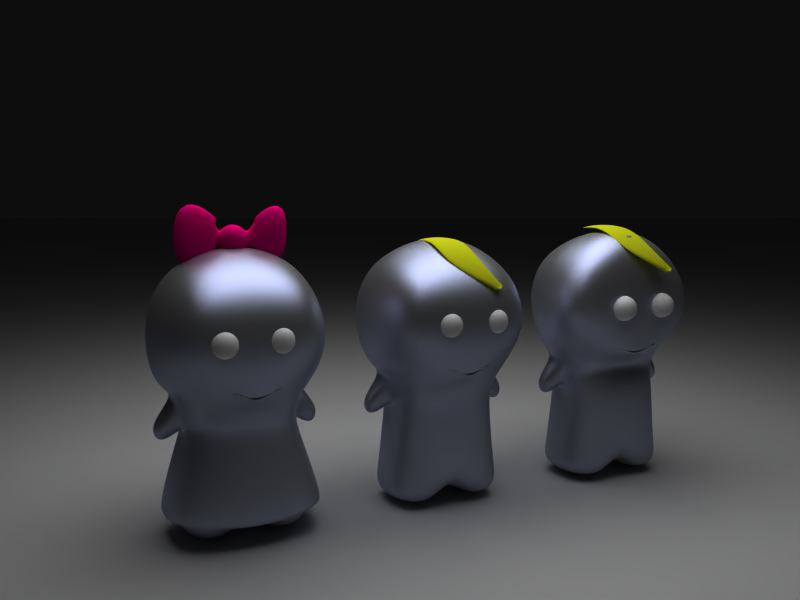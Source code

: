 # Source: kitaman.blend  (saved by Blender 2.63.0; exported with 4.5.12 LTS)
import bpy
from mathutils import Matrix  # noqa: F401  (used for matrix-valued properties, if any)

bpy.ops.wm.read_factory_settings(use_empty=True)
scene = bpy.context.scene
scene.name = 'Scene'

# ---- collections
col_collection_1 = bpy.data.collections.new('Collection 1'); scene.collection.children.link(col_collection_1)

# ---- materials (node trees are filled in below, after node groups)
mat_material = bpy.data.materials.new('Material')
mat_material.alpha_threshold = 0.0
mat_material.roughness = 0.5
mat_material.line_color = (0.0, 0.0, 0.0, 1.0)
mat_violetpink = bpy.data.materials.new('VioletPink')
mat_violetpink.alpha_threshold = 0.0
mat_violetpink.diffuse_color = (1.0, 0.0, 0.4973, 1.0)
mat_violetpink.roughness = 0.5
mat_violetpink.line_color = (0.0, 0.0, 0.0, 1.0)
mat_skin = bpy.data.materials.new('Skin')
mat_skin.alpha_threshold = 0.0
mat_skin.diffuse_color = (1.0, 1.0, 1.0, 1.0)
mat_skin.roughness = 0.5
mat_skin.line_color = (0.0, 0.0, 0.0, 1.0)
mat_ground = bpy.data.materials.new('Ground')
mat_ground.alpha_threshold = 0.0
mat_ground.roughness = 0.5
mat_ground.line_color = (0.0, 0.0, 0.0, 1.0)
mat_yellow = bpy.data.materials.new('Yellow')
mat_yellow.alpha_threshold = 0.0
mat_yellow.diffuse_color = (0.8365, 0.8636, 0.1146, 1.0)
mat_yellow.roughness = 0.5
mat_yellow.line_color = (0.0, 0.0, 0.0, 1.0)
mat_springgreen = bpy.data.materials.new('SpringGreen')
mat_springgreen.alpha_threshold = 0.0
mat_springgreen.diffuse_color = (1.0, 1.0, 1.0, 1.0)
mat_springgreen.roughness = 0.5
mat_springgreen.line_color = (0.0, 0.0, 0.0, 0.6814)

# ---- node groups
ng_auto_smooth = bpy.data.node_groups.new('Auto Smooth', 'GeometryNodeTree')
_s = ng_auto_smooth.interface.new_socket(name='Geometry', in_out='OUTPUT', socket_type='NodeSocketGeometry')
_s = ng_auto_smooth.interface.new_socket(name='Geometry', in_out='INPUT', socket_type='NodeSocketGeometry')
_s = ng_auto_smooth.interface.new_socket(name='Angle', in_out='INPUT', socket_type='NodeSocketFloat')
_s.subtype = 'ANGLE'
_s.min_value = 0.0
_s.max_value = 3.142
ng_auto_smooth.is_modifier = True
_N = ng_auto_smooth.nodes; _L = ng_auto_smooth.links
n0 = _N.new('NodeGroupOutput'); n0.name = 'Group Output'; n0.location = (480, -100)
n1 = _N.new('NodeGroupInput'); n1.name = 'Group Input'; n1.location = (-420, -300)
n2 = _N.new('NodeGroupInput'); n2.name = 'Group Input.001'; n2.location = (-60, -100)
n3 = _N.new('GeometryNodeSetShadeSmooth'); n3.name = 'Set Shade Smooth'; n3.location = (120, -100)
n3.domain = 'EDGE'
n4 = _N.new('GeometryNodeSetShadeSmooth'); n4.name = 'Set Shade Smooth.001'; n4.location = (300, -100)
n5 = _N.new('GeometryNodeInputMeshEdgeAngle'); n5.name = 'Edge Angle'; n5.location = (-420, -220)
n6 = _N.new('GeometryNodeInputEdgeSmooth'); n6.name = 'Is Edge Smooth'; n6.location = (-60, -160)
n7 = _N.new('GeometryNodeInputShadeSmooth'); n7.name = 'Is Face Smooth'; n7.location = (-240, -340)
n8 = _N.new('FunctionNodeBooleanMath'); n8.name = 'Boolean Math'; n8.location = (-60, -220)
n9 = _N.new('FunctionNodeCompare'); n9.name = 'Compare'; n9.location = (-240, -180)
n9.operation = 'LESS_EQUAL'
_L.new(n5.outputs[0], n9.inputs[0])
_L.new(n4.outputs[0], n0.inputs[0])
_L.new(n1.outputs[1], n9.inputs[1])
_L.new(n9.outputs[0], n8.inputs[0])
_L.new(n7.outputs[0], n8.inputs[1])
_L.new(n2.outputs[0], n3.inputs[0])
_L.new(n6.outputs[0], n3.inputs[1])
_L.new(n3.outputs[0], n4.inputs[0])
_L.new(n8.outputs[0], n3.inputs[2])
n0.is_active_output = True

# ---- material node trees
mat_material.use_nodes = True; mat_material.node_tree.nodes.clear()
_N = mat_material.node_tree.nodes; _L = mat_material.node_tree.links
n0 = _N.new('ShaderNodeOutputMaterial'); n0.name = 'Material Output'; n0.location = (300, 300)
n0.width = 120
n1 = _N.new('ShaderNodeEmission'); n1.name = 'Emission'; n1.location = (100, 300)
n1.width = 150
n1.inputs[1].default_value = 2.0
_L.new(n1.outputs[0], n0.inputs[0])
n0.is_active_output = True
mat_skin.use_nodes = True; mat_skin.node_tree.nodes.clear()
_N = mat_skin.node_tree.nodes; _L = mat_skin.node_tree.links
n0 = _N.new('ShaderNodeOutputMaterial'); n0.name = 'Material Output'; n0.location = (300, 300)
n0.width = 120
n1 = _N.new('ShaderNodeMixShader'); n1.name = 'Mix Shader'; n1.location = (100, 300)
n1.width = 150
n2 = _N.new('ShaderNodeBsdfDiffuse'); n2.name = 'Diffuse BSDF'; n2.location = (-100, 300)
n3 = _N.new('ShaderNodeBsdfAnisotropic'); n3.name = 'Glossy BSDF'; n3.location = (-100, 300)
n3.distribution = 'BECKMANN'
n3.inputs[0].default_value = (0.5738, 0.6156, 0.8, 1.0)
n3.inputs[1].default_value = 0.4472
_L.new(n1.outputs[0], n0.inputs[0])
_L.new(n2.outputs[0], n1.inputs[1])
_L.new(n3.outputs[0], n1.inputs[2])
n0.is_active_output = True
mat_ground.use_nodes = True; mat_ground.node_tree.nodes.clear()
_N = mat_ground.node_tree.nodes; _L = mat_ground.node_tree.links
n0 = _N.new('ShaderNodeOutputMaterial'); n0.name = 'Material Output'; n0.location = (300, 300)
n0.width = 120
n1 = _N.new('ShaderNodeBsdfDiffuse'); n1.name = 'Diffuse BSDF'; n1.location = (10, 300)
_L.new(n1.outputs[0], n0.inputs[0])
n0.is_active_output = True

# ---- world
world_world_001 = bpy.data.worlds.new('World.001'); scene.world = world_world_001
world_world_001.use_nodes = True; world_world_001.node_tree.nodes.clear()
_N = world_world_001.node_tree.nodes; _L = world_world_001.node_tree.links
n0 = _N.new('ShaderNodeOutputWorld'); n0.name = 'World Output'; n0.location = (300, 300)
n0.width = 120
n1 = _N.new('ShaderNodeBackground'); n1.name = 'Background'; n1.location = (10, 300)
n1.width = 150
n1.inputs[0].default_value = (0.05, 0.05, 0.05, 1.0)
_L.new(n1.outputs[0], n0.inputs[0])
n0.is_active_output = True
world_world_001.use_sun_shadow = False
world_world_001.sun_shadow_jitter_overblur = 0.0
world_world_001.cycles.sampling_method = 'NONE'
world_world_001.cycles.sample_map_resolution = 256
world_world_001.light_settings.ao_factor = 0.2
world_world_001.light_settings.distance = 1000.0

# ---- cameras
cam_camera = bpy.data.cameras.new('Camera')
cam_camera.clip_end = 100.0
cam_camera.lens = 35.0
cam_camera.sensor_width = 32.0
cam_camera.sensor_height = 18.0
cam_camera.dof.focus_distance = 0.0

# ---- meshes
me_plane_003 = bpy.data.meshes.new('Plane.003')
me_plane_003.from_pydata([(1.0, -1.0, 0.0), (-1.0, -1.0, 0.0), (1.0, 1.0, 0.0), (-1.0, 1.0, 0.0)], [], [(2, 3, 1, 0)])
me_plane_003.materials.append(mat_material)
me_plane_003.use_remesh_preserve_volume = False
me_plane_003.use_remesh_preserve_attributes = False
me_plane_003.use_mirror_vertex_groups = False
me_plane_003.update()
me_cube_002 = bpy.data.meshes.new('Cube.002')
me_cube_002.from_pydata([(1.0, 0.2534, -0.3089), (1.0, -1.0, -0.3089), (-1.0, -1.0, -0.3089), (-1.0, 0.2534, -0.3089), (1.0, 0.2534, -0.07821), (1.0, -1.0, -0.07821), (-1.0, -1.0, -0.07821), (-1.0, 0.2534, -0.07821), (-3.039, 0.2534, 0.4374), (-3.039, -1.0, 0.4374), (-3.039, 0.2534, 0.2067), (-3.039, -1.0, 0.2067), (3.715, -1.0, 0.4576), (3.715, 0.2534, 0.4576), (3.715, -1.0, 0.2269), (3.715, 0.2534, 0.2269)], [], [(0, 1, 2, 3), (4, 7, 6, 5), (1, 5, 6, 2), (4, 0, 3, 7), (7, 3, 10, 8), (2, 6, 9, 11), (6, 7, 8, 9), (3, 2, 11, 10), (11, 9, 8, 10), (0, 4, 13, 15), (5, 1, 14, 12), (4, 5, 12, 13), (1, 0, 15, 14), (15, 13, 12, 14)])
me_cube_002.use_remesh_preserve_volume = False
me_cube_002.use_remesh_preserve_attributes = False
me_cube_002.use_mirror_vertex_groups = False
me_cube_002.update()
me_sphere_006 = bpy.data.meshes.new('Sphere.006')
me_sphere_006.from_pydata([(0.0, 0.0, -1.0), (0.7236, -0.5257, -0.4472), (-0.2764, -0.8506, -0.4472), (-0.8944, 0.0, -0.4472), (-0.2764, 0.8506, -0.4472), (0.7236, 0.5257, -0.4472), (0.2764, -0.8506, 0.4472), (-0.7236, -0.5257, 0.4472), (-0.7236, 0.5257, 0.4472), (0.2764, 0.8506, 0.4472), (0.8944, 0.0, 0.4472), (0.0, 0.0, 1.0), (0.4253, -0.309, -0.8507), (-0.1625, -0.5, -0.8507), (0.2629, -0.809, -0.5257), (0.4253, 0.309, -0.8507), (0.8506, 0.0, -0.5257), (-0.5257, 0.0, -0.8507), (-0.6882, -0.5, -0.5257), (-0.1625, 0.5, -0.8507), (-0.6882, 0.5, -0.5257), (0.2629, 0.809, -0.5257), (0.9511, 0.309, 0.0), (0.9511, -0.309, 0.0), (0.5878, -0.809, 0.0), (0.0, -1.0, 0.0), (-0.5878, -0.809, 0.0), (-0.9511, -0.309, 0.0), (-0.9511, 0.309, 0.0), (-0.5878, 0.809, 0.0), (0.0, 1.0, 0.0), (0.5878, 0.809, 0.0), (0.6882, -0.5, 0.5257), (-0.2629, -0.809, 0.5257), (-0.8506, 0.0, 0.5257), (-0.2629, 0.809, 0.5257), (0.6882, 0.5, 0.5257), (0.5257, 0.0, 0.8507), (0.1625, -0.5, 0.8507), (-0.4253, -0.309, 0.8507), (-0.4253, 0.309, 0.8507), (0.1625, 0.5, 0.8507), (1.665, -0.6387, 0.37), (1.665, 0.6387, 0.37), (1.359, 1.035e-08, -1.232), (1.493, 1.035e-08, 1.733), (1.302, 1.573e-08, 1.745), (1.179, 1.573e-08, -0.9786), (1.46, 0.5867, 0.4931), (1.46, -0.5867, 0.4931), (3.745, -1.656, 0.4059), (3.745, 1.656, 0.4059), (2.951, 1.895e-08, -3.748), (3.297, 1.895e-08, 3.939), (-0.9904, 2.93e-09, 1.916), (-1.469, 0.5496, 0.244), (-1.469, -0.5496, 0.244), (-1.199, 7.851e-09, -1.179), (-0.8461, 5.644e-09, -1.301), (-1.116, -0.5496, 0.1218), (-1.116, 0.5496, 0.1218), (-0.6375, -2.998e-09, 1.794), (-2.784, 7.294e-09, 4.67), (-4.038, 1.44, 0.2874), (-4.038, -1.44, 0.2874), (-3.331, 2.994e-08, -3.44)], [], [(14, 12, 1), (12, 14, 13), (2, 13, 14), (13, 0, 12), (16, 1, 12), (12, 15, 16), (5, 16, 15), (12, 0, 15), (18, 13, 2), (13, 18, 17), (3, 17, 18), (17, 0, 13), (20, 17, 3), (17, 20, 19), (4, 19, 20), (19, 0, 17), (21, 19, 4), (19, 21, 15), (5, 15, 21), (15, 0, 19), (23, 1, 16), (22, 16, 5), (25, 2, 14), (14, 24, 25), (6, 25, 24), (24, 14, 1), (27, 3, 18), (18, 26, 27), (7, 27, 26), (26, 18, 2), (29, 4, 20), (20, 28, 29), (8, 29, 28), (28, 20, 3), (31, 5, 21), (21, 30, 31), (9, 31, 30), (30, 21, 4), (32, 23, 10), (23, 32, 24), (6, 24, 32), (24, 1, 23), (33, 25, 6), (25, 33, 26), (7, 26, 33), (26, 2, 25), (34, 27, 7), (8, 28, 34), (35, 29, 8), (29, 35, 30), (9, 30, 35), (30, 4, 29), (36, 31, 9), (31, 36, 22), (10, 22, 36), (22, 5, 31), (38, 6, 32), (32, 37, 38), (11, 38, 37), (37, 32, 10), (39, 7, 33), (33, 38, 39), (11, 39, 38), (38, 33, 6), (40, 8, 34), (34, 39, 40), (11, 40, 39), (39, 34, 7), (41, 9, 35), (35, 40, 41), (11, 41, 40), (40, 35, 8), (37, 10, 36), (36, 41, 37), (11, 37, 41), (41, 36, 9), (16, 22, 43, 44), (23, 16, 44, 42), (10, 23, 42, 45), (22, 10, 45, 43), (43, 45, 46, 48), (45, 42, 49, 46), (42, 44, 47, 49), (44, 43, 48, 47), (47, 48, 51, 52), (49, 47, 52, 50), (46, 49, 50, 53), (48, 46, 53, 51), (52, 51, 50), (53, 50, 51), (34, 28, 55, 54), (27, 34, 54, 56), (28, 3, 57, 55), (3, 27, 56, 57), (57, 56, 59, 58), (55, 57, 58, 60), (56, 54, 61, 59), (54, 55, 60, 61), (61, 60, 63, 62), (59, 61, 62, 64), (60, 58, 65, 63), (58, 59, 64, 65), (64, 62, 63), (63, 65, 64)])
me_sphere_006.polygons.foreach_set('use_smooth', [True] * 104)
me_sphere_006.materials.append(mat_violetpink)
me_sphere_006.use_remesh_preserve_volume = False
me_sphere_006.use_remesh_preserve_attributes = False
me_sphere_006.use_mirror_vertex_groups = False
me_sphere_006.update()
me_cube_001 = bpy.data.meshes.new('Cube.001')
me_cube_001.from_pydata([(1.0, 0.2534, -0.3089), (1.0, -1.0, -0.3089), (-1.0, -1.0, -0.3089), (-1.0, 0.2534, -0.3089), (1.0, 0.2534, -0.07821), (1.0, -1.0, -0.07821), (-1.0, -1.0, -0.07821), (-1.0, 0.2534, -0.07821), (-3.039, 0.2534, 0.4374), (-3.039, -1.0, 0.4374), (-3.039, 0.2534, 0.2067), (-3.039, -1.0, 0.2067), (3.715, -1.0, 0.4576), (3.715, 0.2534, 0.4576), (3.715, -1.0, 0.2269), (3.715, 0.2534, 0.2269)], [], [(0, 1, 2, 3), (4, 7, 6, 5), (1, 5, 6, 2), (4, 0, 3, 7), (7, 3, 10, 8), (2, 6, 9, 11), (6, 7, 8, 9), (3, 2, 11, 10), (11, 9, 8, 10), (0, 4, 13, 15), (5, 1, 14, 12), (4, 5, 12, 13), (1, 0, 15, 14), (15, 13, 12, 14)])
me_cube_001.use_remesh_preserve_volume = False
me_cube_001.use_remesh_preserve_attributes = False
me_cube_001.use_mirror_vertex_groups = False
me_cube_001.update()
me_cube = bpy.data.meshes.new('Cube')
me_cube.from_pydata([(1.0, 0.2534, -0.3089), (1.0, -1.0, -0.3089), (-1.0, -1.0, -0.3089), (-1.0, 0.2534, -0.3089), (1.0, 0.2534, -0.07821), (1.0, -1.0, -0.07821), (-1.0, -1.0, -0.07821), (-1.0, 0.2534, -0.07821), (-3.039, 0.2534, 0.4374), (-3.039, -1.0, 0.4374), (-3.039, 0.2534, 0.2067), (-3.039, -1.0, 0.2067), (3.715, -1.0, 0.4576), (3.715, 0.2534, 0.4576), (3.715, -1.0, 0.2269), (3.715, 0.2534, 0.2269)], [], [(0, 1, 2, 3), (4, 7, 6, 5), (1, 5, 6, 2), (4, 0, 3, 7), (7, 3, 10, 8), (2, 6, 9, 11), (6, 7, 8, 9), (3, 2, 11, 10), (11, 9, 8, 10), (0, 4, 13, 15), (5, 1, 14, 12), (4, 5, 12, 13), (1, 0, 15, 14), (15, 13, 12, 14)])
me_cube.use_remesh_preserve_volume = False
me_cube.use_remesh_preserve_attributes = False
me_cube.use_mirror_vertex_groups = False
me_cube.update()
me_body_006 = bpy.data.meshes.new('Body.006')
me_body_006.from_pydata([(1.472, 3.208, -1.361), (-1.472, 3.208, -1.361), (1.319, 1.1, -0.6262), (-1.319, 1.1, -0.6262), (1.472, 3.208, 1.265), (-1.472, 3.208, 1.265), (1.319, 1.1, 1.265), (-1.319, 1.1, 1.265), (1.826, 0.7587, 0.127), (-1.826, 0.7587, 0.127), (1.72, 3.455, 0.127), (-1.72, 3.455, 0.127), (0.0, 0.5108, -0.6913), (0.0, 3.592, -1.013), (0.0, 0.5715, 1.341), (0.0, 4.325, 1.24), (0.0, 4.155, 0.09677), (0.0, -0.1964, 1.182), (0.0, -0.187, -1.23), (1.29, -0.2886, 0.1294), (-1.29, -0.2886, 0.1294), (1.152, -0.1505, 0.9765), (-1.152, -0.1505, 0.9765), (1.152, -0.1505, -0.7009), (-1.152, -0.1505, -0.7009), (1.328, -1.853, -0.7019), (-1.328, -1.853, -0.7019), (1.328, -1.853, 0.9756), (-1.328, -1.853, 0.9756), (1.466, -1.991, 0.1284), (-1.466, -1.991, 0.1284), (0.0, -2.103, -1.455), (0.0, -2.058, 1.181), (0.0, -2.23, 0.1271), (0.5964, -2.855, 0.1258), (-0.5964, -2.855, 0.1258), (0.5964, -2.684, 1.18), (-0.5964, -2.684, 1.18), (0.5964, -2.684, -0.9072), (-0.5964, -2.684, -0.9072), (1.573, -2.617, 0.1272), (-1.573, -2.617, 0.1272), (1.435, -2.479, 0.9743), (-1.435, -2.479, 0.9743), (1.435, -2.479, -0.7032), (-1.435, -2.479, -0.7032), (1.821, 1.796, -1.494), (-1.821, 1.796, -1.494), (2.314, 1.796, 1.606), (-2.314, 1.796, 1.606), (2.092, 1.79, 0.1231), (-2.092, 1.79, 0.1231), (0.0, 1.753, -1.365), (0.0, 1.792, 1.705), (6.096e-10, 0.5269, 0.8895), (1.127, 0.5246, 0.9688), (-1.127, 0.5246, 0.9688), (0.0, 0.4085, -0.9418), (1.127, 0.4756, -1.16), (-1.127, 0.4756, -1.16), (1.377, 0.621, 0.1338), (-1.377, 0.621, 0.1338), (-6.964e-17, 0.1163, 1.0), (1.148, 0.293, 0.8336), (-1.148, 0.293, 0.8336), (0.0, -0.1512, -1.191), (1.148, -0.066, -0.7629), (-1.148, -0.066, -0.7629), (1.297, -0.2145, 0.13), (-1.297, -0.2145, 0.13), (1.826, 0.7587, -0.4), (-1.826, 0.7587, -0.4), (1.72, 3.455, -0.4), (-1.72, 3.455, -0.4), (0.0, 4.03, -0.4164), (1.29, -0.2886, -0.3976), (-1.29, -0.2886, -0.3976), (1.466, -1.991, -0.3986), (-1.466, -1.991, -0.3986), (0.0, -2.23, -0.3999), (0.5964, -2.855, -0.4012), (-0.5964, -2.855, -0.4012), (1.573, -2.617, -0.3998), (-1.573, -2.617, -0.3998), (2.092, 1.79, -0.4039), (-2.092, 1.79, -0.4039), (1.377, 0.621, -0.3932), (-1.377, 0.621, -0.3932), (1.297, -0.2145, -0.397), (-1.297, -0.2145, -0.397), (2.069, -0.1071, -0.4071), (-2.069, -0.1071, -0.4071), (1.812, -0.6103, -0.4109), (-1.812, -0.6103, -0.4109), (1.812, -0.6103, 0.1161), (-1.812, -0.6103, 0.1161), (2.069, -0.1071, 0.1199), (-2.069, -0.1071, 0.1199)], [], [(10, 16, 15, 4), (15, 16, 11, 5), (19, 21, 27, 29), (28, 22, 20, 30), (18, 23, 25, 31), (26, 24, 18, 31), (21, 17, 32, 27), (32, 17, 22, 28), (32, 33, 34, 36), (35, 33, 32, 37), (27, 32, 36, 42), (37, 32, 28, 43), (31, 25, 44, 38), (45, 26, 31, 39), (29, 27, 42, 40), (43, 28, 30, 41), (42, 36, 34, 40), (35, 37, 43, 41), (4, 48, 50, 10), (51, 49, 5, 11), (48, 6, 8, 50), (9, 7, 49, 51), (0, 46, 52, 13), (52, 47, 1, 13), (46, 2, 12, 52), (12, 3, 47, 52), (15, 53, 48, 4), (49, 53, 15, 5), (53, 14, 6, 48), (7, 14, 53, 49), (14, 54, 55, 6), (56, 54, 14, 7), (2, 58, 57, 12), (57, 59, 3, 12), (6, 55, 60, 8), (61, 56, 7, 9), (54, 62, 63, 55), (64, 62, 54, 56), (62, 17, 21, 63), (22, 17, 62, 64), (58, 66, 65, 57), (65, 67, 59, 57), (66, 23, 18, 65), (18, 24, 67, 65), (55, 63, 68, 60), (69, 64, 56, 61), (63, 21, 19, 68), (20, 22, 64, 69), (72, 0, 13, 74), (13, 1, 73, 74), (74, 16, 10, 72), (11, 16, 74, 73), (23, 75, 77, 25), (78, 76, 24, 26), (75, 19, 29, 77), (30, 20, 76, 78), (33, 79, 80, 34), (81, 79, 33, 35), (79, 31, 38, 80), (39, 31, 79, 81), (25, 77, 82, 44), (83, 78, 26, 45), (77, 29, 40, 82), (41, 30, 78, 83), (34, 80, 82, 40), (83, 81, 35, 41), (80, 38, 44, 82), (45, 39, 81, 83), (50, 84, 72, 10), (73, 85, 51, 11), (0, 72, 84, 46), (85, 73, 1, 47), (8, 70, 84, 50), (85, 71, 9, 51), (70, 2, 46, 84), (47, 3, 71, 85), (60, 86, 70, 8), (71, 87, 61, 9), (86, 58, 2, 70), (3, 59, 87, 71), (88, 66, 58, 86), (59, 67, 89, 87), (19, 75, 88, 68), (89, 76, 20, 69), (75, 23, 66, 88), (67, 24, 76, 89), (88, 86, 90, 92), (91, 87, 89, 93), (68, 88, 92, 94), (93, 89, 69, 95), (86, 60, 96, 90), (97, 61, 87, 91), (60, 68, 94, 96), (95, 69, 61, 97), (94, 92, 90, 96), (91, 93, 95, 97)])
me_body_006.polygons.foreach_set('use_smooth', [True] * 96)
_uv = me_body_006.uv_layers.new(name='UVTex')
_uv.uv.foreach_set('vector', [0.7911, 0.9122, 0.5618, 1.063, 0.5342, 0.8532, 0.6681, 0.7773, 0.5342, 0.8532, 0.5618, 1.063, 0.2692, 0.9591, 0.39, 0.8057, 0.917, 0.2566, 0.7517, 0.2419, 0.8393, -0.1244, 1.006, -0.08906, 0.1844, -0.07143, 0.2797, 0.2857, 0.119, 0.3121, 0.04065, -0.03576, 1.332, 0.4759, 1.07, 0.4036, 1.124, 0.01016, 1.345, 0.05355, 1.56, 0.05151, 1.597, 0.4508, 1.332, 0.4759, 1.345, 0.05355, 0.7517, 0.2419, 0.5115, 0.1765, 0.4621, -0.2806, 0.8393, -0.1244, 0.4621, -0.2806, 0.5115, 0.1765, 0.2797, 0.2857, 0.1844, -0.07143, 0.4621, -0.2806, 1.394, -0.2878, 1.182, -0.2622, 0.7388, -0.3054, -0.08075, -0.2256, -0.2381, -0.2878, 0.4621, -0.2806, 0.2338, -0.2591, 0.8393, -0.1244, 0.4621, -0.2806, 0.7388, -0.3054, 0.877, -0.1744, 0.2338, -0.2591, 0.4621, -0.2806, 0.1844, -0.07143, 0.1505, -0.1196, 1.345, 0.05355, 1.124, 0.01016, 1.135, -0.04519, 1.26, -0.08519, 1.554, -0.004966, 1.56, 0.05151, 1.345, 0.05355, 1.443, -0.06602, 1.006, -0.08906, 0.8393, -0.1244, 0.877, -0.1744, 1.03, -0.1301, 0.1505, -0.1196, 0.1844, -0.07143, 0.04065, -0.03576, 0.0217, -0.0783, 0.877, -0.1744, 0.7388, -0.3054, 1.182, -0.2622, 1.03, -0.1301, -0.08075, -0.2256, 0.2338, -0.2591, 0.1505, -0.1196, 0.0217, -0.0783, 0.6681, 0.7773, 0.6824, 0.5706, 0.8545, 0.7229, 0.7911, 0.9122, 0.1878, 0.7762, 0.362, 0.6028, 0.39, 0.8057, 0.2692, 0.9591, 0.6824, 0.5706, 0.6794, 0.5243, 0.88, 0.5663, 0.8545, 0.7229, 0.1581, 0.621, 0.3628, 0.5561, 0.362, 0.6028, 0.1878, 0.7762, 0.9899, 0.9807, 1.078, 0.7943, 1.308, 0.964, 0.8924, 1.196, 1.308, 0.964, 1.573, 0.8397, 1.661, 1.034, 0.8924, 1.196, 1.078, 0.7943, 1.088, 0.7565, 1.324, 0.7325, 1.308, 0.964, 1.324, 0.7325, 1.566, 0.8007, 1.573, 0.8397, 1.308, 0.964, 0.5342, 0.8532, 0.5239, 0.6112, 0.6824, 0.5706, 0.6681, 0.7773, 0.362, 0.6028, 0.5239, 0.6112, 0.5342, 0.8532, 0.39, 0.8057, 0.5239, 0.6112, 0.5187, 0.4281, 0.6794, 0.5243, 0.6824, 0.5706, 0.3628, 0.5561, 0.5187, 0.4281, 0.5239, 0.6112, 0.362, 0.6028, 0.5187, 0.4281, 0.5189, 0.4354, 0.6832, 0.4059, 0.6794, 0.5243, 0.3537, 0.4388, 0.5189, 0.4354, 0.5187, 0.4281, 0.3628, 0.5561, 1.088, 0.7565, 1.108, 0.6365, 1.322, 0.7663, 1.324, 0.7325, 1.322, 0.7663, 1.551, 0.6784, 1.566, 0.8007, 1.324, 0.7325, 0.6794, 0.5243, 0.6832, 0.4059, 0.8712, 0.577, 0.88, 0.5663, 0.1674, 0.6312, 0.3537, 0.4388, 0.3628, 0.5561, 0.1581, 0.621, 0.5189, 0.4354, 0.5109, 0.159, 0.7401, 0.2678, 0.6832, 0.4059, 0.292, 0.31, 0.5109, 0.159, 0.5189, 0.4354, 0.3537, 0.4388, 0.5109, 0.159, 0.5115, 0.1765, 0.7517, 0.2419, 0.7401, 0.2678, 0.2797, 0.2857, 0.5115, 0.1765, 0.5109, 0.159, 0.292, 0.31, 1.108, 0.6365, 1.076, 0.4408, 1.332, 0.4887, 1.322, 0.7663, 1.332, 0.4887, 1.59, 0.4873, 1.551, 0.6784, 1.322, 0.7663, 1.076, 0.4408, 1.07, 0.4036, 1.332, 0.4759, 1.332, 0.4887, 1.332, 0.4759, 1.597, 0.4508, 1.59, 0.4873, 1.332, 0.4887, 0.6832, 0.4059, 0.7401, 0.2678, 0.9128, 0.2845, 0.8712, 0.577, 0.1232, 0.34, 0.292, 0.31, 0.3537, 0.4388, 0.1674, 0.6312, 0.7401, 0.2678, 0.7517, 0.2419, 0.917, 0.2566, 0.9128, 0.2845, 0.119, 0.3121, 0.2797, 0.2857, 0.292, 0.31, 0.1232, 0.34, 0.8495, 0.9447, 0.9899, 0.9807, 0.8924, 1.196, 0.5928, 1.127, 0.8924, 1.196, 1.661, 1.034, 0.2036, 0.9974, 0.5928, 1.127, 0.5928, 1.127, 0.5618, 1.063, 0.7911, 0.9122, 0.8495, 0.9447, 0.2692, 0.9591, 0.5618, 1.063, 0.5928, 1.127, 0.2036, 0.9974, 1.07, 0.4036, 1.016, 0.319, 1.082, -0.03225, 1.124, 0.01016, -0.03019, 0.01454, 0.02132, 0.3713, -0.03452, 0.4508, -0.07172, 0.05151, 1.016, 0.319, 0.917, 0.2566, 1.006, -0.08906, 1.082, -0.03225, 0.04065, -0.03576, 0.119, 0.3121, 0.02132, 0.3713, -0.03019, 0.01454, 1.394, -0.2878, 1.362, -0.1678, 1.238, -0.1774, 1.182, -0.2622, 1.479, -0.1524, 1.362, -0.1678, 1.394, -0.2878, 1.551, -0.2256, 1.362, -0.1678, 1.345, 0.05355, 1.26, -0.08519, 1.238, -0.1774, 1.443, -0.06602, 1.345, 0.05355, 1.362, -0.1678, 1.479, -0.1524, 1.124, 0.01016, 1.082, -0.03225, 1.097, -0.07917, 1.135, -0.04519, -0.04022, -0.03383, -0.03019, 0.01454, -0.07172, 0.05151, -0.07726, -0.004966, 1.082, -0.03225, 1.006, -0.08906, 1.03, -0.1301, 1.097, -0.07917, 0.0217, -0.0783, 0.04065, -0.03576, -0.03019, 0.01454, -0.04022, -0.03383, 1.182, -0.2622, 1.238, -0.1774, 1.097, -0.07917, 1.03, -0.1301, -0.04022, -0.03383, -0.1528, -0.1524, -0.08075, -0.2256, 0.0217, -0.0783, 1.238, -0.1774, 1.26, -0.08519, 1.135, -0.04519, 1.097, -0.07917, -0.07726, -0.004966, -0.189, -0.06602, -0.1528, -0.1524, -0.04022, -0.03383, 0.8545, 0.7229, 0.913, 0.7533, 0.8495, 0.9447, 0.7911, 0.9122, 0.2036, 0.9974, 0.1245, 0.8088, 0.1878, 0.7762, 0.2692, 0.9591, 0.9899, 0.9807, 0.8495, 0.9447, 0.913, 0.7533, 1.078, 0.7943, 0.1245, 0.8088, 0.2036, 0.9974, 0.02904, 1.034, -0.05833, 0.8397, 0.88, 0.5663, 0.95, 0.6034, 0.913, 0.7533, 0.8545, 0.7229, 0.1245, 0.8088, 0.08499, 0.6587, 0.1581, 0.621, 0.1878, 0.7762, 0.95, 0.6034, 1.088, 0.7565, 1.078, 0.7943, 0.913, 0.7533, -0.05833, 0.8397, -0.0661, 0.8007, 0.08499, 0.6587, 0.1245, 0.8088, 0.8712, 0.577, 0.9634, 0.6241, 0.95, 0.6034, 0.88, 0.5663, 0.08499, 0.6587, 0.07072, 0.6791, 0.1674, 0.6312, 0.1581, 0.621, 0.9634, 0.6241, 1.108, 0.6365, 1.088, 0.7565, 0.95, 0.6034, -0.0661, 0.8007, -0.081, 0.6784, 0.07072, 0.6791, 0.08499, 0.6587, 1.012, 0.3455, 1.076, 0.4408, 1.108, 0.6365, 0.9634, 0.6241, -0.081, 0.6784, -0.04121, 0.4873, 0.0253, 0.3981, 0.07072, 0.6791, 0.917, 0.2566, 1.016, 0.319, 1.012, 0.3455, 0.9128, 0.2845, 0.0253, 0.3981, 0.02132, 0.3713, 0.119, 0.3121, 0.1232, 0.34, 1.016, 0.319, 1.07, 0.4036, 1.076, 0.4408, 1.012, 0.3455, -0.04121, 0.4873, -0.03452, 0.4508, 0.02132, 0.3713, 0.0253, 0.3981, 1.012, 0.3455, 0.9634, 0.6241, 0.9782, 0.3833, 1.006, 0.2549, 0.05802, 0.4378, 0.07072, 0.6791, 0.0253, 0.3981, 0.0327, 0.3079, 0.9128, 0.2845, 1.012, 0.3455, 1.006, 0.2549, 0.9345, 0.2094, 0.0327, 0.3079, 0.0253, 0.3981, 0.1232, 0.34, 0.102, 0.265, 0.9634, 0.6241, 0.8712, 0.577, 0.9153, 0.3461, 0.9782, 0.3833, 0.1209, 0.4016, 0.1674, 0.6312, 0.07072, 0.6791, 0.05802, 0.4378, 0.8712, 0.577, 0.9128, 0.2845, 0.9345, 0.2094, 0.9153, 0.3461, 0.102, 0.265, 0.1232, 0.34, 0.1674, 0.6312, 0.1209, 0.4016, 0.9345, 0.2094, 1.006, 0.2549, 0.9782, 0.3833, 0.9153, 0.3461, 0.05802, 0.4378, 0.0327, 0.3079, 0.102, 0.265, 0.1209, 0.4016])
me_body_006.materials.append(mat_skin)
me_body_006.use_remesh_preserve_volume = False
me_body_006.use_remesh_preserve_attributes = False
me_body_006.use_mirror_vertex_groups = False
me_body_006.update()
me_body_001 = bpy.data.meshes.new('Body.001')
me_body_001.from_pydata([(1.224, 1.32, -1.372), (-1.72, 1.32, -1.372), (1.071, -0.7873, -1.372), (-1.567, -0.7873, -1.372), (1.224, 1.32, 1.634), (-1.72, 1.32, 1.634), (1.071, -0.7873, 1.634), (-1.567, -0.7873, 1.634), (1.578, -1.129, 0.1161), (-2.074, -1.129, 0.1161), (1.472, 1.567, 0.1161), (-1.968, 1.567, 0.1161), (-0.2479, -1.377, -1.437), (-0.2479, 1.704, -1.024), (-0.2479, -1.316, 1.711), (-0.2479, 1.644, 1.61), (-0.2479, 2.267, 0.08594), (-0.2479, -2.084, 1.171), (-0.2479, -2.075, -1.241), (1.042, -2.176, 0.1186), (-1.538, -2.176, 0.1186), (0.9038, -2.038, 0.9657), (-1.4, -2.038, 0.9657), (0.9038, -2.038, -0.7118), (-1.4, -2.038, -0.7118), (1.08, -3.741, -0.7127), (-1.576, -3.741, -0.7127), (1.08, -3.741, 0.9647), (-1.576, -3.741, 0.9647), (1.218, -3.879, 0.1176), (-1.714, -3.879, 0.1176), (-0.2479, -3.99, -1.466), (-0.2479, -3.946, 1.17), (-0.2479, -4.117, 0.1162), (0.3485, -4.743, 0.115), (-0.8443, -4.743, 0.115), (0.3485, -4.571, 1.169), (-0.8443, -4.571, 1.169), (0.3485, -4.571, -0.918), (-0.8443, -4.571, -0.918), (1.325, -4.505, 0.1163), (-1.821, -4.505, 0.1163), (1.187, -4.367, 0.9634), (-1.683, -4.367, 0.9634), (1.187, -4.367, -0.714), (-1.683, -4.367, -0.714), (1.573, -0.09217, -1.872), (-2.069, -0.09217, -1.872), (1.573, -0.09217, 2.137), (-2.069, -0.09217, 2.137), (1.844, -0.09772, 0.1123), (-2.34, -0.09772, 0.1123), (-0.2479, -0.1347, -1.743), (-0.2479, -0.09556, 2.235), (-0.2479, -1.41, 1.364), (0.8789, -1.412, 1.443), (-1.375, -1.412, 1.443), (-0.2479, -1.479, -0.9526), (0.8789, -1.412, -1.171), (-1.375, -1.412, -1.171), (1.129, -1.267, 0.1229), (-1.625, -1.267, 0.1229), (-0.2479, -1.757, 1.297), (0.9004, -1.58, 1.13), (-1.396, -1.58, 1.13), (-0.2479, -2.039, -1.202), (0.9004, -1.954, -0.7738), (-1.396, -1.954, -0.7738), (1.049, -2.102, 0.1192), (-1.545, -2.102, 0.1192), (1.578, -1.129, -0.4109), (-2.074, -1.129, -0.4109), (1.472, 1.567, -0.4109), (-1.968, 1.567, -0.4109), (-0.2479, 2.142, -0.4272), (1.042, -2.176, -0.4084), (-1.538, -2.176, -0.4084), (1.218, -3.879, -0.4094), (-1.714, -3.879, -0.4094), (-0.2479, -4.117, -0.4108), (0.3485, -4.743, -0.412), (-0.8443, -4.743, -0.412), (1.325, -4.505, -0.4107), (-1.821, -4.505, -0.4107), (1.844, -0.09772, -0.4147), (-2.34, -0.09772, -0.4147), (1.129, -1.267, -0.4041), (-1.625, -1.267, -0.4041), (1.049, -2.102, -0.4078), (-1.545, -2.102, -0.4078), (1.821, -1.995, -0.4179), (-2.317, -1.995, -0.4179), (1.564, -2.498, -0.4217), (-2.06, -2.498, -0.4217), (1.564, -2.498, 0.1053), (-2.06, -2.498, 0.1053), (1.821, -1.995, 0.1091), (-2.317, -1.995, 0.1091), (1.79, -4.423, 0.2207), (-2.257, -4.423, 0.2207), (1.6, -4.232, -0.9256), (-2.066, -4.232, -0.9256), (1.6, -4.232, 1.39), (-2.066, -4.232, 1.39), (-0.2479, -4.088, -2.406), (-0.2331, -4.515, 1.674), (1.79, -4.423, -0.5068), (-2.257, -4.423, -0.5068), (1.218, -3.879, 0.1176), (-1.714, -3.879, 0.1176), (1.08, -3.741, -0.7127), (-1.576, -3.741, -0.7127), (1.08, -3.741, 0.9647), (-1.576, -3.741, 0.9647), (-0.2479, -3.99, -1.466), (-0.2479, -3.946, 1.17), (1.218, -3.879, -0.4094), (-1.714, -3.879, -0.4094)], [], [(10, 16, 15, 4), (15, 16, 11, 5), (32, 33, 34, 36), (35, 33, 32, 37), (27, 32, 36, 42), (37, 32, 28, 43), (31, 25, 44, 38), (45, 26, 31, 39), (29, 27, 42, 40), (43, 28, 30, 41), (42, 36, 34, 40), (35, 37, 43, 41), (4, 48, 50, 10), (51, 49, 5, 11), (48, 6, 8, 50), (9, 7, 49, 51), (0, 46, 52, 13), (52, 47, 1, 13), (46, 2, 12, 52), (12, 3, 47, 52), (15, 53, 48, 4), (49, 53, 15, 5), (53, 14, 6, 48), (7, 14, 53, 49), (14, 54, 55, 6), (56, 54, 14, 7), (2, 58, 57, 12), (57, 59, 3, 12), (6, 55, 60, 8), (61, 56, 7, 9), (54, 62, 63, 55), (64, 62, 54, 56), (62, 17, 21, 63), (22, 17, 62, 64), (58, 66, 65, 57), (65, 67, 59, 57), (66, 23, 18, 65), (18, 24, 67, 65), (55, 63, 68, 60), (69, 64, 56, 61), (63, 21, 19, 68), (20, 22, 64, 69), (72, 0, 13, 74), (13, 1, 73, 74), (74, 16, 10, 72), (11, 16, 74, 73), (33, 79, 80, 34), (81, 79, 33, 35), (79, 31, 38, 80), (39, 31, 79, 81), (25, 77, 82, 44), (83, 78, 26, 45), (77, 29, 40, 82), (41, 30, 78, 83), (34, 80, 82, 40), (83, 81, 35, 41), (80, 38, 44, 82), (45, 39, 81, 83), (50, 84, 72, 10), (73, 85, 51, 11), (0, 72, 84, 46), (85, 73, 1, 47), (8, 70, 84, 50), (85, 71, 9, 51), (70, 2, 46, 84), (47, 3, 71, 85), (60, 86, 70, 8), (71, 87, 61, 9), (86, 58, 2, 70), (3, 59, 87, 71), (88, 66, 58, 86), (59, 67, 89, 87), (19, 75, 88, 68), (89, 76, 20, 69), (75, 23, 66, 88), (67, 24, 76, 89), (88, 86, 90, 92), (91, 87, 89, 93), (68, 88, 92, 94), (93, 89, 69, 95), (86, 60, 96, 90), (97, 61, 87, 91), (60, 68, 94, 96), (95, 69, 61, 97), (94, 92, 90, 96), (91, 93, 95, 97), (21, 102, 98, 19), (103, 22, 20, 99), (23, 100, 104, 18), (101, 24, 18, 104), (17, 105, 102, 21), (105, 17, 22, 103), (75, 106, 100, 23), (107, 76, 24, 101), (19, 98, 106, 75), (99, 20, 76, 107), (102, 112, 108, 98), (112, 27, 29, 108), (28, 113, 109, 30), (113, 103, 99, 109), (100, 110, 114, 104), (110, 25, 31, 114), (26, 111, 114, 31), (111, 101, 104, 114), (105, 115, 112, 102), (115, 32, 27, 112), (32, 115, 113, 28), (115, 105, 103, 113), (106, 116, 110, 100), (116, 77, 25, 110), (78, 117, 111, 26), (117, 107, 101, 111), (98, 108, 116, 106), (108, 29, 77, 116), (30, 109, 117, 78), (109, 99, 107, 117)])
me_body_001.polygons.foreach_set('use_smooth', [True] * 116)
_uv = me_body_001.uv_layers.new(name='UVTex')
_uv.uv.foreach_set('vector', [0.7911, 0.9122, 0.5618, 1.063, 0.5342, 0.8532, 0.6681, 0.7773, 0.5342, 0.8532, 0.5618, 1.063, 0.2692, 0.9591, 0.39, 0.8057, 0.4621, -0.2806, 1.394, -0.2878, 1.182, -0.2622, 0.7388, -0.3054, -0.08075, -0.2256, -0.2381, -0.2878, 0.4621, -0.2806, 0.2338, -0.2591, 0.8393, -0.1244, 0.4621, -0.2806, 0.7388, -0.3054, 0.877, -0.1744, 0.2338, -0.2591, 0.4621, -0.2806, 0.1844, -0.07143, 0.1505, -0.1196, 1.345, 0.05355, 1.124, 0.01016, 1.135, -0.04519, 1.26, -0.08519, 1.554, -0.004966, 1.56, 0.05151, 1.345, 0.05355, 1.443, -0.06602, 1.006, -0.08906, 0.8393, -0.1244, 0.877, -0.1744, 1.03, -0.1301, 0.1505, -0.1196, 0.1844, -0.07143, 0.04065, -0.03576, 0.0217, -0.0783, 0.877, -0.1744, 0.7388, -0.3054, 1.182, -0.2622, 1.03, -0.1301, -0.08075, -0.2256, 0.2338, -0.2591, 0.1505, -0.1196, 0.0217, -0.0783, 0.6681, 0.7773, 0.6824, 0.5706, 0.8545, 0.7229, 0.7911, 0.9122, 0.1878, 0.7762, 0.362, 0.6028, 0.39, 0.8057, 0.2692, 0.9591, 0.6824, 0.5706, 0.6794, 0.5243, 0.88, 0.5663, 0.8545, 0.7229, 0.1581, 0.621, 0.3628, 0.5561, 0.362, 0.6028, 0.1878, 0.7762, 0.9899, 0.9807, 1.078, 0.7943, 1.308, 0.964, 0.8924, 1.196, 1.308, 0.964, 1.573, 0.8397, 1.661, 1.034, 0.8924, 1.196, 1.078, 0.7943, 1.088, 0.7565, 1.324, 0.7325, 1.308, 0.964, 1.324, 0.7325, 1.566, 0.8007, 1.573, 0.8397, 1.308, 0.964, 0.5342, 0.8532, 0.5239, 0.6112, 0.6824, 0.5706, 0.6681, 0.7773, 0.362, 0.6028, 0.5239, 0.6112, 0.5342, 0.8532, 0.39, 0.8057, 0.5239, 0.6112, 0.5187, 0.4281, 0.6794, 0.5243, 0.6824, 0.5706, 0.3628, 0.5561, 0.5187, 0.4281, 0.5239, 0.6112, 0.362, 0.6028, 0.5187, 0.4281, 0.5189, 0.4354, 0.6832, 0.4059, 0.6794, 0.5243, 0.3537, 0.4388, 0.5189, 0.4354, 0.5187, 0.4281, 0.3628, 0.5561, 1.088, 0.7565, 1.108, 0.6365, 1.322, 0.7663, 1.324, 0.7325, 1.322, 0.7663, 1.551, 0.6784, 1.566, 0.8007, 1.324, 0.7325, 0.6794, 0.5243, 0.6832, 0.4059, 0.8712, 0.577, 0.88, 0.5663, 0.1674, 0.6312, 0.3537, 0.4388, 0.3628, 0.5561, 0.1581, 0.621, 0.5189, 0.4354, 0.5109, 0.159, 0.7401, 0.2678, 0.6832, 0.4059, 0.292, 0.31, 0.5109, 0.159, 0.5189, 0.4354, 0.3537, 0.4388, 0.5109, 0.159, 0.5115, 0.1765, 0.7517, 0.2419, 0.7401, 0.2678, 0.2797, 0.2857, 0.5115, 0.1765, 0.5109, 0.159, 0.292, 0.31, 1.108, 0.6365, 1.076, 0.4408, 1.332, 0.4887, 1.322, 0.7663, 1.332, 0.4887, 1.59, 0.4873, 1.551, 0.6784, 1.322, 0.7663, 1.076, 0.4408, 1.07, 0.4036, 1.332, 0.4759, 1.332, 0.4887, 1.332, 0.4759, 1.597, 0.4508, 1.59, 0.4873, 1.332, 0.4887, 0.6832, 0.4059, 0.7401, 0.2678, 0.9128, 0.2845, 0.8712, 0.577, 0.1232, 0.34, 0.292, 0.31, 0.3537, 0.4388, 0.1674, 0.6312, 0.7401, 0.2678, 0.7517, 0.2419, 0.917, 0.2566, 0.9128, 0.2845, 0.119, 0.3121, 0.2797, 0.2857, 0.292, 0.31, 0.1232, 0.34, 0.8495, 0.9447, 0.9899, 0.9807, 0.8924, 1.196, 0.5928, 1.127, 0.8924, 1.196, 1.661, 1.034, 0.2036, 0.9974, 0.5928, 1.127, 0.5928, 1.127, 0.5618, 1.063, 0.7911, 0.9122, 0.8495, 0.9447, 0.2692, 0.9591, 0.5618, 1.063, 0.5928, 1.127, 0.2036, 0.9974, 1.394, -0.2878, 1.362, -0.1678, 1.238, -0.1774, 1.182, -0.2622, 1.479, -0.1524, 1.362, -0.1678, 1.394, -0.2878, 1.551, -0.2256, 1.362, -0.1678, 1.345, 0.05355, 1.26, -0.08519, 1.238, -0.1774, 1.443, -0.06602, 1.345, 0.05355, 1.362, -0.1678, 1.479, -0.1524, 1.124, 0.01016, 1.082, -0.03225, 1.097, -0.07917, 1.135, -0.04519, -0.04022, -0.03383, -0.03019, 0.01454, -0.07172, 0.05151, -0.07726, -0.004966, 1.082, -0.03225, 1.006, -0.08906, 1.03, -0.1301, 1.097, -0.07917, 0.0217, -0.0783, 0.04065, -0.03576, -0.03019, 0.01454, -0.04022, -0.03383, 1.182, -0.2622, 1.238, -0.1774, 1.097, -0.07917, 1.03, -0.1301, -0.04022, -0.03383, -0.1528, -0.1524, -0.08075, -0.2256, 0.0217, -0.0783, 1.238, -0.1774, 1.26, -0.08519, 1.135, -0.04519, 1.097, -0.07917, -0.07726, -0.004966, -0.189, -0.06602, -0.1528, -0.1524, -0.04022, -0.03383, 0.8545, 0.7229, 0.913, 0.7533, 0.8495, 0.9447, 0.7911, 0.9122, 0.2036, 0.9974, 0.1245, 0.8088, 0.1878, 0.7762, 0.2692, 0.9591, 0.9899, 0.9807, 0.8495, 0.9447, 0.913, 0.7533, 1.078, 0.7943, 0.1245, 0.8088, 0.2036, 0.9974, 0.02904, 1.034, -0.05833, 0.8397, 0.88, 0.5663, 0.95, 0.6034, 0.913, 0.7533, 0.8545, 0.7229, 0.1245, 0.8088, 0.08499, 0.6587, 0.1581, 0.621, 0.1878, 0.7762, 0.95, 0.6034, 1.088, 0.7565, 1.078, 0.7943, 0.913, 0.7533, -0.05833, 0.8397, -0.0661, 0.8007, 0.08499, 0.6587, 0.1245, 0.8088, 0.8712, 0.577, 0.9634, 0.6241, 0.95, 0.6034, 0.88, 0.5663, 0.08499, 0.6587, 0.07072, 0.6791, 0.1674, 0.6312, 0.1581, 0.621, 0.9634, 0.6241, 1.108, 0.6365, 1.088, 0.7565, 0.95, 0.6034, -0.0661, 0.8007, -0.081, 0.6784, 0.07072, 0.6791, 0.08499, 0.6587, 1.012, 0.3455, 1.076, 0.4408, 1.108, 0.6365, 0.9634, 0.6241, -0.081, 0.6784, -0.04121, 0.4873, 0.0253, 0.3981, 0.07072, 0.6791, 0.917, 0.2566, 1.016, 0.319, 1.012, 0.3455, 0.9128, 0.2845, 0.0253, 0.3981, 0.02132, 0.3713, 0.119, 0.3121, 0.1232, 0.34, 1.016, 0.319, 1.07, 0.4036, 1.076, 0.4408, 1.012, 0.3455, -0.04121, 0.4873, -0.03452, 0.4508, 0.02132, 0.3713, 0.0253, 0.3981, 1.012, 0.3455, 0.9634, 0.6241, 0.9782, 0.3833, 1.006, 0.2549, 0.05802, 0.4378, 0.07072, 0.6791, 0.0253, 0.3981, 0.0327, 0.3079, 0.9128, 0.2845, 1.012, 0.3455, 1.006, 0.2549, 0.9345, 0.2094, 0.0327, 0.3079, 0.0253, 0.3981, 0.1232, 0.34, 0.102, 0.265, 0.9634, 0.6241, 0.8712, 0.577, 0.9153, 0.3461, 0.9782, 0.3833, 0.1209, 0.4016, 0.1674, 0.6312, 0.07072, 0.6791, 0.05802, 0.4378, 0.8712, 0.577, 0.9128, 0.2845, 0.9345, 0.2094, 0.9153, 0.3461, 0.102, 0.265, 0.1232, 0.34, 0.1674, 0.6312, 0.1209, 0.4016, 0.9345, 0.2094, 1.006, 0.2549, 0.9782, 0.3833, 0.9153, 0.3461, 0.05802, 0.4378, 0.0327, 0.3079, 0.102, 0.265, 0.1209, 0.4016, 0.7517, 0.2419, 0.7955, 0.05876, 0.9613, 0.08375, 0.917, 0.2566, 0.2321, 0.1071, 0.2797, 0.2857, 0.119, 0.3121, 0.07981, 0.1382, 1.07, 0.4036, 1.097, 0.2069, 1.339, 0.2647, 1.332, 0.4759, 1.578, 0.2512, 1.597, 0.4508, 1.332, 0.4759, 1.339, 0.2647, 0.5115, 0.1765, 0.4868, -0.05206, 0.7955, 0.05876, 0.7517, 0.2419, 0.4868, -0.05206, 0.5115, 0.1765, 0.2797, 0.2857, 0.2321, 0.1071, 1.016, 0.319, 1.049, 0.1434, 1.097, 0.2069, 1.07, 0.4036, -0.004435, 0.1929, 0.02132, 0.3713, -0.03452, 0.4508, -0.05312, 0.2512, 0.917, 0.2566, 0.9613, 0.08375, 1.049, 0.1434, 1.016, 0.319, 0.07981, 0.1382, 0.119, 0.3121, 0.02132, 0.3713, -0.004435, 0.1929, 0.7955, 0.05876, 0.8174, -0.0328, 0.9835, -0.002655, 0.9613, 0.08375, 0.8174, -0.0328, 0.8393, -0.1244, 1.006, -0.08906, 0.9835, -0.002655, 0.1844, -0.07143, 0.2082, 0.01786, 0.06023, 0.0512, 0.04065, -0.03576, 0.2082, 0.01786, 0.2321, 0.1071, 0.07981, 0.1382, 0.06023, 0.0512, 1.097, 0.2069, 1.111, 0.1085, 1.342, 0.1591, 1.339, 0.2647, 1.111, 0.1085, 1.124, 0.01016, 1.345, 0.05355, 1.342, 0.1591, 1.56, 0.05151, 1.569, 0.1513, 1.342, 0.1591, 1.345, 0.05355, 1.569, 0.1513, 1.578, 0.2512, 1.339, 0.2647, 1.342, 0.1591, 0.4868, -0.05206, 0.4744, -0.1663, 0.8174, -0.0328, 0.7955, 0.05876, 0.4744, -0.1663, 0.4621, -0.2806, 0.8393, -0.1244, 0.8174, -0.0328, 0.4621, -0.2806, 0.4744, -0.1663, 0.2082, 0.01786, 0.1844, -0.07143, 0.4744, -0.1663, 0.4868, -0.05206, 0.2321, 0.1071, 0.2082, 0.01786, 1.049, 0.1434, 1.065, 0.05555, 1.111, 0.1085, 1.097, 0.2069, 1.065, 0.05555, 1.082, -0.03225, 1.124, 0.01016, 1.111, 0.1085, -0.03019, 0.01454, -0.01731, 0.1037, -0.06242, 0.1513, -0.07172, 0.05151, -0.01731, 0.1037, -0.004435, 0.1929, -0.05312, 0.2512, -0.06242, 0.1513, 0.9613, 0.08375, 0.9835, -0.002655, 1.065, 0.05555, 1.049, 0.1434, 0.9835, -0.002655, 1.006, -0.08906, 1.082, -0.03225, 1.065, 0.05555, 0.04065, -0.03576, 0.06023, 0.0512, -0.01731, 0.1037, -0.03019, 0.01454, 0.06023, 0.0512, 0.07981, 0.1382, -0.004435, 0.1929, -0.01731, 0.1037])
me_body_001.materials.append(mat_skin)
me_body_001.use_remesh_preserve_volume = False
me_body_001.use_remesh_preserve_attributes = False
me_body_001.use_mirror_vertex_groups = False
me_body_001.update()
me_sphere_002 = bpy.data.meshes.new('Sphere.002')
me_sphere_002.from_pydata([(0.0, 0.0, -1.0), (0.7236, -0.5257, -0.4472), (-0.2764, -0.8506, -0.4472), (-0.8944, 0.0, -0.4472), (-0.2764, 0.8506, -0.4472), (0.7236, 0.5257, -0.4472), (0.2764, -0.8506, 0.4472), (-0.7236, -0.5257, 0.4472), (-0.7236, 0.5257, 0.4472), (0.2764, 0.8506, 0.4472), (0.8944, 0.0, 0.4472), (0.0, 0.0, 1.0), (0.4253, -0.309, -0.8507), (-0.1625, -0.5, -0.8507), (0.2629, -0.809, -0.5257), (0.4253, 0.309, -0.8507), (0.8506, 0.0, -0.5257), (-0.5257, 0.0, -0.8507), (-0.6882, -0.5, -0.5257), (-0.1625, 0.5, -0.8507), (-0.6882, 0.5, -0.5257), (0.2629, 0.809, -0.5257), (0.9511, 0.309, 0.0), (0.9511, -0.309, 0.0), (0.5878, -0.809, 0.0), (0.0, -1.0, 0.0), (-0.5878, -0.809, 0.0), (-0.9511, -0.309, 0.0), (-0.9511, 0.309, 0.0), (-0.5878, 0.809, 0.0), (0.0, 1.0, 0.0), (0.5878, 0.809, 0.0), (0.6882, -0.5, 0.5257), (-0.2629, -0.809, 0.5257), (-0.8506, 0.0, 0.5257), (-0.2629, 0.809, 0.5257), (0.6882, 0.5, 0.5257), (0.5257, 0.0, 0.8507), (0.1625, -0.5, 0.8507), (-0.4253, -0.309, 0.8507), (-0.4253, 0.309, 0.8507), (0.1625, 0.5, 0.8507)], [], [(14, 12, 1), (12, 14, 13), (2, 13, 14), (13, 0, 12), (16, 1, 12), (12, 15, 16), (5, 16, 15), (12, 0, 15), (18, 13, 2), (13, 18, 17), (3, 17, 18), (17, 0, 13), (20, 17, 3), (17, 20, 19), (4, 19, 20), (19, 0, 17), (21, 19, 4), (19, 21, 15), (5, 15, 21), (15, 0, 19), (23, 1, 16), (16, 22, 23), (10, 23, 22), (22, 16, 5), (25, 2, 14), (14, 24, 25), (6, 25, 24), (24, 14, 1), (27, 3, 18), (18, 26, 27), (7, 27, 26), (26, 18, 2), (29, 4, 20), (20, 28, 29), (8, 29, 28), (28, 20, 3), (31, 5, 21), (21, 30, 31), (9, 31, 30), (30, 21, 4), (32, 23, 10), (23, 32, 24), (6, 24, 32), (24, 1, 23), (33, 25, 6), (25, 33, 26), (7, 26, 33), (26, 2, 25), (34, 27, 7), (27, 34, 28), (8, 28, 34), (28, 3, 27), (35, 29, 8), (29, 35, 30), (9, 30, 35), (30, 4, 29), (36, 31, 9), (31, 36, 22), (10, 22, 36), (22, 5, 31), (38, 6, 32), (32, 37, 38), (11, 38, 37), (37, 32, 10), (39, 7, 33), (33, 38, 39), (11, 39, 38), (38, 33, 6), (40, 8, 34), (34, 39, 40), (11, 40, 39), (39, 34, 7), (41, 9, 35), (35, 40, 41), (11, 41, 40), (40, 35, 8), (37, 10, 36), (36, 41, 37), (11, 37, 41), (41, 36, 9)])
me_sphere_002.polygons.foreach_set('use_smooth', [True] * 80)
me_sphere_002.use_remesh_preserve_volume = False
me_sphere_002.use_remesh_preserve_attributes = False
me_sphere_002.use_mirror_vertex_groups = False
me_sphere_002.update()
me_plane = bpy.data.meshes.new('Plane')
me_plane.from_pydata([(19.35, 19.35, 0.0), (19.35, -19.35, 0.0), (-19.35, -19.35, 0.0), (-19.35, 19.35, 0.0)], [], [(0, 3, 2, 1)])
me_plane.materials.append(mat_ground)
me_plane.use_remesh_preserve_volume = False
me_plane.use_remesh_preserve_attributes = False
me_plane.use_mirror_vertex_groups = False
me_plane.update()
me_body = bpy.data.meshes.new('Body')
me_body.from_pydata([(1.472, 3.208, -1.361), (-1.472, 3.208, -1.361), (1.319, 1.1, -1.361), (-1.319, 1.1, -1.361), (1.472, 3.208, 1.645), (-1.472, 3.208, 1.645), (1.319, 1.1, 1.645), (-1.319, 1.1, 1.645), (1.826, 0.7587, 0.127), (-1.826, 0.7587, 0.127), (1.72, 3.455, 0.127), (-1.72, 3.455, 0.127), (0.0, 0.5108, -1.426), (0.0, 3.592, -1.013), (0.0, 0.5715, 1.721), (0.0, 3.532, 1.621), (0.0, 4.155, 0.09677), (0.0, -0.1964, 1.182), (0.0, -0.187, -1.23), (1.29, -0.2886, 0.1294), (-1.29, -0.2886, 0.1294), (1.152, -0.1505, 0.9765), (-1.152, -0.1505, 0.9765), (1.152, -0.1505, -0.7009), (-1.152, -0.1505, -0.7009), (1.328, -1.853, -0.7019), (-1.328, -1.853, -0.7019), (1.328, -1.853, 0.9756), (-1.328, -1.853, 0.9756), (1.466, -1.991, 0.1284), (-1.466, -1.991, 0.1284), (0.0, -2.103, -1.455), (0.0, -2.058, 1.181), (0.0, -2.23, 0.1271), (0.5964, -2.855, 0.1258), (-0.5964, -2.855, 0.1258), (0.5964, -2.684, 1.18), (-0.5964, -2.684, 1.18), (0.5964, -2.684, -0.9072), (-0.5964, -2.684, -0.9072), (1.573, -2.617, 0.1272), (-1.573, -2.617, 0.1272), (1.435, -2.479, 0.9743), (-1.435, -2.479, 0.9743), (1.435, -2.479, -0.7032), (-1.435, -2.479, -0.7032), (1.821, 1.796, -1.861), (-1.821, 1.796, -1.861), (1.821, 1.796, 2.147), (-1.821, 1.796, 2.147), (2.092, 1.79, 0.1231), (-2.092, 1.79, 0.1231), (0.0, 1.753, -1.732), (0.0, 1.792, 2.246), (0.0, 0.4779, 1.375), (1.127, 0.4756, 1.454), (-1.127, 0.4756, 1.454), (0.0, 0.4085, -0.9418), (1.127, 0.4756, -1.16), (-1.127, 0.4756, -1.16), (1.377, 0.621, 0.1338), (-1.377, 0.621, 0.1338), (-6.702e-17, 0.1309, 1.308), (1.148, 0.3076, 1.141), (-1.148, 0.3076, 1.141), (0.0, -0.1512, -1.191), (1.148, -0.066, -0.7629), (-1.148, -0.066, -0.7629), (1.297, -0.2145, 0.13), (-1.297, -0.2145, 0.13), (1.826, 0.7587, -0.4), (-1.826, 0.7587, -0.4), (1.72, 3.455, -0.4), (-1.72, 3.455, -0.4), (0.0, 4.03, -0.4164), (1.29, -0.2886, -0.3976), (-1.29, -0.2886, -0.3976), (1.466, -1.991, -0.3986), (-1.466, -1.991, -0.3986), (0.0, -2.23, -0.3999), (0.5964, -2.855, -0.4012), (-0.5964, -2.855, -0.4012), (1.573, -2.617, -0.3998), (-1.573, -2.617, -0.3998), (2.092, 1.79, -0.4039), (-2.092, 1.79, -0.4039), (1.377, 0.621, -0.3932), (-1.377, 0.621, -0.3932), (1.297, -0.2145, -0.397), (-1.297, -0.2145, -0.397), (2.069, -0.1071, -0.4071), (-2.069, -0.1071, -0.4071), (1.812, -0.6103, -0.4109), (-1.812, -0.6103, -0.4109), (1.812, -0.6103, 0.1161), (-1.812, -0.6103, 0.1161), (2.069, -0.1071, 0.1199), (-2.069, -0.1071, 0.1199)], [], [(10, 16, 15, 4), (15, 16, 11, 5), (19, 21, 27, 29), (28, 22, 20, 30), (18, 23, 25, 31), (26, 24, 18, 31), (21, 17, 32, 27), (32, 17, 22, 28), (32, 33, 34, 36), (35, 33, 32, 37), (27, 32, 36, 42), (37, 32, 28, 43), (31, 25, 44, 38), (45, 26, 31, 39), (29, 27, 42, 40), (43, 28, 30, 41), (42, 36, 34, 40), (35, 37, 43, 41), (4, 48, 50, 10), (51, 49, 5, 11), (48, 6, 8, 50), (9, 7, 49, 51), (0, 46, 52, 13), (52, 47, 1, 13), (46, 2, 12, 52), (12, 3, 47, 52), (15, 53, 48, 4), (49, 53, 15, 5), (53, 14, 6, 48), (7, 14, 53, 49), (14, 54, 55, 6), (56, 54, 14, 7), (2, 58, 57, 12), (57, 59, 3, 12), (6, 55, 60, 8), (61, 56, 7, 9), (54, 62, 63, 55), (64, 62, 54, 56), (62, 17, 21, 63), (22, 17, 62, 64), (58, 66, 65, 57), (65, 67, 59, 57), (66, 23, 18, 65), (18, 24, 67, 65), (55, 63, 68, 60), (69, 64, 56, 61), (63, 21, 19, 68), (20, 22, 64, 69), (72, 0, 13, 74), (13, 1, 73, 74), (74, 16, 10, 72), (11, 16, 74, 73), (23, 75, 77, 25), (78, 76, 24, 26), (75, 19, 29, 77), (30, 20, 76, 78), (33, 79, 80, 34), (81, 79, 33, 35), (79, 31, 38, 80), (39, 31, 79, 81), (25, 77, 82, 44), (83, 78, 26, 45), (77, 29, 40, 82), (41, 30, 78, 83), (34, 80, 82, 40), (83, 81, 35, 41), (80, 38, 44, 82), (45, 39, 81, 83), (50, 84, 72, 10), (73, 85, 51, 11), (0, 72, 84, 46), (85, 73, 1, 47), (8, 70, 84, 50), (85, 71, 9, 51), (70, 2, 46, 84), (47, 3, 71, 85), (60, 86, 70, 8), (71, 87, 61, 9), (86, 58, 2, 70), (3, 59, 87, 71), (88, 66, 58, 86), (59, 67, 89, 87), (19, 75, 88, 68), (89, 76, 20, 69), (75, 23, 66, 88), (67, 24, 76, 89), (88, 86, 90, 92), (91, 87, 89, 93), (68, 88, 92, 94), (93, 89, 69, 95), (86, 60, 96, 90), (97, 61, 87, 91), (60, 68, 94, 96), (95, 69, 61, 97), (94, 92, 90, 96), (91, 93, 95, 97)])
me_body.polygons.foreach_set('use_smooth', [True] * 96)
_uv = me_body.uv_layers.new(name='UVTex')
_uv.uv.foreach_set('vector', [0.7911, 0.9122, 0.5618, 1.063, 0.5342, 0.8532, 0.6681, 0.7773, 0.5342, 0.8532, 0.5618, 1.063, 0.2692, 0.9591, 0.39, 0.8057, 0.917, 0.2566, 0.7517, 0.2419, 0.8393, -0.1244, 1.006, -0.08906, 0.1844, -0.07143, 0.2797, 0.2857, 0.119, 0.3121, 0.04065, -0.03576, 1.332, 0.4759, 1.07, 0.4036, 1.124, 0.01016, 1.345, 0.05355, 1.56, 0.05151, 1.597, 0.4508, 1.332, 0.4759, 1.345, 0.05355, 0.7517, 0.2419, 0.5115, 0.1765, 0.4621, -0.2806, 0.8393, -0.1244, 0.4621, -0.2806, 0.5115, 0.1765, 0.2797, 0.2857, 0.1844, -0.07143, 0.4621, -0.2806, 1.394, -0.2878, 1.182, -0.2622, 0.7388, -0.3054, -0.08075, -0.2256, -0.2381, -0.2878, 0.4621, -0.2806, 0.2338, -0.2591, 0.8393, -0.1244, 0.4621, -0.2806, 0.7388, -0.3054, 0.877, -0.1744, 0.2338, -0.2591, 0.4621, -0.2806, 0.1844, -0.07143, 0.1505, -0.1196, 1.345, 0.05355, 1.124, 0.01016, 1.135, -0.04519, 1.26, -0.08519, 1.554, -0.004966, 1.56, 0.05151, 1.345, 0.05355, 1.443, -0.06602, 1.006, -0.08906, 0.8393, -0.1244, 0.877, -0.1744, 1.03, -0.1301, 0.1505, -0.1196, 0.1844, -0.07143, 0.04065, -0.03576, 0.0217, -0.0783, 0.877, -0.1744, 0.7388, -0.3054, 1.182, -0.2622, 1.03, -0.1301, -0.08075, -0.2256, 0.2338, -0.2591, 0.1505, -0.1196, 0.0217, -0.0783, 0.6681, 0.7773, 0.6824, 0.5706, 0.8545, 0.7229, 0.7911, 0.9122, 0.1878, 0.7762, 0.362, 0.6028, 0.39, 0.8057, 0.2692, 0.9591, 0.6824, 0.5706, 0.6794, 0.5243, 0.88, 0.5663, 0.8545, 0.7229, 0.1581, 0.621, 0.3628, 0.5561, 0.362, 0.6028, 0.1878, 0.7762, 0.9899, 0.9807, 1.078, 0.7943, 1.308, 0.964, 0.8924, 1.196, 1.308, 0.964, 1.573, 0.8397, 1.661, 1.034, 0.8924, 1.196, 1.078, 0.7943, 1.088, 0.7565, 1.324, 0.7325, 1.308, 0.964, 1.324, 0.7325, 1.566, 0.8007, 1.573, 0.8397, 1.308, 0.964, 0.5342, 0.8532, 0.5239, 0.6112, 0.6824, 0.5706, 0.6681, 0.7773, 0.362, 0.6028, 0.5239, 0.6112, 0.5342, 0.8532, 0.39, 0.8057, 0.5239, 0.6112, 0.5187, 0.4281, 0.6794, 0.5243, 0.6824, 0.5706, 0.3628, 0.5561, 0.5187, 0.4281, 0.5239, 0.6112, 0.362, 0.6028, 0.5187, 0.4281, 0.5189, 0.4354, 0.6832, 0.4059, 0.6794, 0.5243, 0.3537, 0.4388, 0.5189, 0.4354, 0.5187, 0.4281, 0.3628, 0.5561, 1.088, 0.7565, 1.108, 0.6365, 1.322, 0.7663, 1.324, 0.7325, 1.322, 0.7663, 1.551, 0.6784, 1.566, 0.8007, 1.324, 0.7325, 0.6794, 0.5243, 0.6832, 0.4059, 0.8712, 0.577, 0.88, 0.5663, 0.1674, 0.6312, 0.3537, 0.4388, 0.3628, 0.5561, 0.1581, 0.621, 0.5189, 0.4354, 0.5109, 0.159, 0.7401, 0.2678, 0.6832, 0.4059, 0.292, 0.31, 0.5109, 0.159, 0.5189, 0.4354, 0.3537, 0.4388, 0.5109, 0.159, 0.5115, 0.1765, 0.7517, 0.2419, 0.7401, 0.2678, 0.2797, 0.2857, 0.5115, 0.1765, 0.5109, 0.159, 0.292, 0.31, 1.108, 0.6365, 1.076, 0.4408, 1.332, 0.4887, 1.322, 0.7663, 1.332, 0.4887, 1.59, 0.4873, 1.551, 0.6784, 1.322, 0.7663, 1.076, 0.4408, 1.07, 0.4036, 1.332, 0.4759, 1.332, 0.4887, 1.332, 0.4759, 1.597, 0.4508, 1.59, 0.4873, 1.332, 0.4887, 0.6832, 0.4059, 0.7401, 0.2678, 0.9128, 0.2845, 0.8712, 0.577, 0.1232, 0.34, 0.292, 0.31, 0.3537, 0.4388, 0.1674, 0.6312, 0.7401, 0.2678, 0.7517, 0.2419, 0.917, 0.2566, 0.9128, 0.2845, 0.119, 0.3121, 0.2797, 0.2857, 0.292, 0.31, 0.1232, 0.34, 0.8495, 0.9447, 0.9899, 0.9807, 0.8924, 1.196, 0.5928, 1.127, 0.8924, 1.196, 1.661, 1.034, 0.2036, 0.9974, 0.5928, 1.127, 0.5928, 1.127, 0.5618, 1.063, 0.7911, 0.9122, 0.8495, 0.9447, 0.2692, 0.9591, 0.5618, 1.063, 0.5928, 1.127, 0.2036, 0.9974, 1.07, 0.4036, 1.016, 0.319, 1.082, -0.03225, 1.124, 0.01016, -0.03019, 0.01454, 0.02132, 0.3713, -0.03452, 0.4508, -0.07172, 0.05151, 1.016, 0.319, 0.917, 0.2566, 1.006, -0.08906, 1.082, -0.03225, 0.04065, -0.03576, 0.119, 0.3121, 0.02132, 0.3713, -0.03019, 0.01454, 1.394, -0.2878, 1.362, -0.1678, 1.238, -0.1774, 1.182, -0.2622, 1.479, -0.1524, 1.362, -0.1678, 1.394, -0.2878, 1.551, -0.2256, 1.362, -0.1678, 1.345, 0.05355, 1.26, -0.08519, 1.238, -0.1774, 1.443, -0.06602, 1.345, 0.05355, 1.362, -0.1678, 1.479, -0.1524, 1.124, 0.01016, 1.082, -0.03225, 1.097, -0.07917, 1.135, -0.04519, -0.04022, -0.03383, -0.03019, 0.01454, -0.07172, 0.05151, -0.07726, -0.004966, 1.082, -0.03225, 1.006, -0.08906, 1.03, -0.1301, 1.097, -0.07917, 0.0217, -0.0783, 0.04065, -0.03576, -0.03019, 0.01454, -0.04022, -0.03383, 1.182, -0.2622, 1.238, -0.1774, 1.097, -0.07917, 1.03, -0.1301, -0.04022, -0.03383, -0.1528, -0.1524, -0.08075, -0.2256, 0.0217, -0.0783, 1.238, -0.1774, 1.26, -0.08519, 1.135, -0.04519, 1.097, -0.07917, -0.07726, -0.004966, -0.189, -0.06602, -0.1528, -0.1524, -0.04022, -0.03383, 0.8545, 0.7229, 0.913, 0.7533, 0.8495, 0.9447, 0.7911, 0.9122, 0.2036, 0.9974, 0.1245, 0.8088, 0.1878, 0.7762, 0.2692, 0.9591, 0.9899, 0.9807, 0.8495, 0.9447, 0.913, 0.7533, 1.078, 0.7943, 0.1245, 0.8088, 0.2036, 0.9974, 0.02904, 1.034, -0.05833, 0.8397, 0.88, 0.5663, 0.95, 0.6034, 0.913, 0.7533, 0.8545, 0.7229, 0.1245, 0.8088, 0.08499, 0.6587, 0.1581, 0.621, 0.1878, 0.7762, 0.95, 0.6034, 1.088, 0.7565, 1.078, 0.7943, 0.913, 0.7533, -0.05833, 0.8397, -0.0661, 0.8007, 0.08499, 0.6587, 0.1245, 0.8088, 0.8712, 0.577, 0.9634, 0.6241, 0.95, 0.6034, 0.88, 0.5663, 0.08499, 0.6587, 0.07072, 0.6791, 0.1674, 0.6312, 0.1581, 0.621, 0.9634, 0.6241, 1.108, 0.6365, 1.088, 0.7565, 0.95, 0.6034, -0.0661, 0.8007, -0.081, 0.6784, 0.07072, 0.6791, 0.08499, 0.6587, 1.012, 0.3455, 1.076, 0.4408, 1.108, 0.6365, 0.9634, 0.6241, -0.081, 0.6784, -0.04121, 0.4873, 0.0253, 0.3981, 0.07072, 0.6791, 0.917, 0.2566, 1.016, 0.319, 1.012, 0.3455, 0.9128, 0.2845, 0.0253, 0.3981, 0.02132, 0.3713, 0.119, 0.3121, 0.1232, 0.34, 1.016, 0.319, 1.07, 0.4036, 1.076, 0.4408, 1.012, 0.3455, -0.04121, 0.4873, -0.03452, 0.4508, 0.02132, 0.3713, 0.0253, 0.3981, 1.012, 0.3455, 0.9634, 0.6241, 0.9782, 0.3833, 1.006, 0.2549, 0.05802, 0.4378, 0.07072, 0.6791, 0.0253, 0.3981, 0.0327, 0.3079, 0.9128, 0.2845, 1.012, 0.3455, 1.006, 0.2549, 0.9345, 0.2094, 0.0327, 0.3079, 0.0253, 0.3981, 0.1232, 0.34, 0.102, 0.265, 0.9634, 0.6241, 0.8712, 0.577, 0.9153, 0.3461, 0.9782, 0.3833, 0.1209, 0.4016, 0.1674, 0.6312, 0.07072, 0.6791, 0.05802, 0.4378, 0.8712, 0.577, 0.9128, 0.2845, 0.9345, 0.2094, 0.9153, 0.3461, 0.102, 0.265, 0.1232, 0.34, 0.1674, 0.6312, 0.1209, 0.4016, 0.9345, 0.2094, 1.006, 0.2549, 0.9782, 0.3833, 0.9153, 0.3461, 0.05802, 0.4378, 0.0327, 0.3079, 0.102, 0.265, 0.1209, 0.4016])
me_body.materials.append(mat_skin)
me_body.use_remesh_preserve_volume = False
me_body.use_remesh_preserve_attributes = False
me_body.use_mirror_vertex_groups = False
me_body.update()
me_plane_002 = bpy.data.meshes.new('Plane.002')
me_plane_002.from_pydata([(0.3925, 0.2537, 1.401), (0.3925, -1.512, 1.122), (-0.3925, -1.512, 1.122), (-0.3746, 0.2537, 1.426), (2.086e-08, -1.512, 1.122), (0.3925, -0.707, 1.558), (1.144e-07, 0.2537, 1.473), (-0.3746, -0.707, 1.583), (6.765e-08, -0.707, 1.63), (0.6803, -1.873, 0.6678), (0.5747, -1.873, 0.6678), (0.4691, -1.873, 0.6678), (0.468, -1.841, 0.6017), (0.5736, -1.841, 0.6017), (0.6792, -1.841, 0.6017), (-0.001099, -0.6752, 1.564), (-0.3757, -0.6752, 1.517), (-0.001099, 0.2855, 1.407), (0.3914, -0.6752, 1.492), (-0.001099, -1.48, 1.056), (-0.3757, 0.2855, 1.36), (-0.3936, -1.48, 1.056), (0.3914, -1.48, 1.056), (0.3914, 0.2855, 1.335), (0.6843, -1.841, 0.6321), (0.5837, -1.848, 0.6006), (0.4831, -1.854, 0.5691), (0.4641, -1.873, 0.6374), (0.5647, -1.867, 0.6689), (0.6653, -1.86, 0.7004), (0.5802, -1.934, 0.6134), (0.5853, -1.933, 0.615), (0.5904, -1.933, 0.6166), (0.5894, -1.934, 0.62), (0.5843, -1.934, 0.6184), (0.5793, -1.934, 0.6168)], [], [(6, 3, 7, 8), (0, 6, 8, 5), (8, 7, 2, 4), (5, 8, 4, 1), (1, 4, 10, 9), (4, 2, 11, 10), (11, 2, 21, 12), (1, 9, 14, 22), (7, 3, 20, 16), (2, 7, 16, 21), (3, 6, 17, 20), (6, 0, 23, 17), (5, 1, 22, 18), (0, 5, 18, 23), (16, 20, 17, 15), (15, 17, 23, 18), (21, 16, 15, 19), (19, 15, 18, 22), (13, 19, 22, 14), (12, 21, 19, 13), (13, 14, 24, 25), (14, 9, 29, 24), (12, 13, 25, 26), (11, 12, 26, 27), (10, 11, 27, 28), (9, 10, 28, 29), (29, 28, 31, 30), (28, 27, 32, 31), (27, 26, 33, 32), (26, 25, 34, 33), (24, 29, 30, 35), (25, 24, 35, 34), (31, 32, 33, 34), (30, 31, 34, 35)])
me_plane_002.polygons.foreach_set('use_smooth', [True] * 34)
me_plane_002.materials.append(mat_yellow)
me_plane_002.use_remesh_preserve_volume = False
me_plane_002.use_remesh_preserve_attributes = False
me_plane_002.use_mirror_vertex_groups = False
me_plane_002.update()
me_sphere_005 = bpy.data.meshes.new('Sphere.005')
me_sphere_005.from_pydata([(-3.421, -2.097e-09, -1.0), (-2.697, -0.5257, -0.4472), (-3.697, -0.8506, -0.4472), (-4.315, -2.097e-09, -0.4472), (-3.697, 0.8506, -0.4472), (-2.697, 0.5257, -0.4472), (-3.144, -0.8506, 0.4472), (-4.144, -0.5257, 0.4472), (-4.144, 0.5257, 0.4472), (-3.144, 0.8506, 0.4472), (-2.526, -2.097e-09, 0.4472), (-3.421, -2.097e-09, 1.0), (-2.995, -0.309, -0.8507), (-3.583, -0.5, -0.8507), (-3.158, -0.809, -0.5257), (-2.995, 0.309, -0.8507), (-2.57, -2.097e-09, -0.5257), (-3.946, -2.097e-09, -0.8507), (-4.109, -0.5, -0.5257), (-3.583, 0.5, -0.8507), (-4.109, 0.5, -0.5257), (-3.158, 0.809, -0.5257), (-2.47, 0.309, -2.471e-07), (-2.47, -0.309, -2.904e-07), (-2.833, -0.809, -3.255e-07), (-3.421, -1.0, -3.389e-07), (-4.008, -0.809, -3.255e-07), (-4.372, -0.309, -2.904e-07), (-4.372, 0.309, -2.471e-07), (-4.008, 0.809, -2.121e-07), (-3.421, 1.0, -1.987e-07), (-2.833, 0.809, -2.121e-07), (-2.732, -0.5, 0.5257), (-3.683, -0.809, 0.5257), (-4.271, -2.097e-09, 0.5257), (-3.683, 0.809, 0.5257), (-2.732, 0.5, 0.5257), (-2.895, -2.097e-09, 0.8507), (-3.258, -0.5, 0.8507), (-3.846, -0.309, 0.8507), (-3.846, 0.309, 0.8507), (-3.258, 0.5, 0.8507), (0.0, 0.0, -1.0), (0.7236, -0.5257, -0.4472), (-0.2764, -0.8506, -0.4472), (-0.8944, 0.0, -0.4472), (-0.2764, 0.8506, -0.4472), (0.7236, 0.5257, -0.4472), (0.2764, -0.8506, 0.4472), (-0.7236, -0.5257, 0.4472), (-0.7236, 0.5257, 0.4472), (0.2764, 0.8506, 0.4472), (0.8944, 0.0, 0.4472), (0.0, 0.0, 1.0), (0.4253, -0.309, -0.8507), (-0.1625, -0.5, -0.8507), (0.2629, -0.809, -0.5257), (0.4253, 0.309, -0.8507), (0.8506, 0.0, -0.5257), (-0.5257, 0.0, -0.8507), (-0.6882, -0.5, -0.5257), (-0.1625, 0.5, -0.8507), (-0.6882, 0.5, -0.5257), (0.2629, 0.809, -0.5257), (0.9511, 0.309, 0.0), (0.9511, -0.309, 0.0), (0.5878, -0.809, 0.0), (0.0, -1.0, 0.0), (-0.5878, -0.809, 0.0), (-0.9511, -0.309, 0.0), (-0.9511, 0.309, 0.0), (-0.5878, 0.809, 0.0), (0.0, 1.0, 0.0), (0.5878, 0.809, 0.0), (0.6882, -0.5, 0.5257), (-0.2629, -0.809, 0.5257), (-0.8506, 0.0, 0.5257), (-0.2629, 0.809, 0.5257), (0.6882, 0.5, 0.5257), (0.5257, 0.0, 0.8507), (0.1625, -0.5, 0.8507), (-0.4253, -0.309, 0.8507), (-0.4253, 0.309, 0.8507), (0.1625, 0.5, 0.8507)], [], [(14, 12, 1), (12, 14, 13), (2, 13, 14), (13, 0, 12), (16, 1, 12), (12, 15, 16), (5, 16, 15), (12, 0, 15), (18, 13, 2), (13, 18, 17), (3, 17, 18), (17, 0, 13), (20, 17, 3), (17, 20, 19), (4, 19, 20), (19, 0, 17), (21, 19, 4), (19, 21, 15), (5, 15, 21), (15, 0, 19), (23, 1, 16), (16, 22, 23), (10, 23, 22), (22, 16, 5), (25, 2, 14), (14, 24, 25), (6, 25, 24), (24, 14, 1), (27, 3, 18), (18, 26, 27), (7, 27, 26), (26, 18, 2), (29, 4, 20), (20, 28, 29), (8, 29, 28), (28, 20, 3), (31, 5, 21), (21, 30, 31), (9, 31, 30), (30, 21, 4), (32, 23, 10), (23, 32, 24), (6, 24, 32), (24, 1, 23), (33, 25, 6), (25, 33, 26), (7, 26, 33), (26, 2, 25), (34, 27, 7), (27, 34, 28), (8, 28, 34), (28, 3, 27), (35, 29, 8), (29, 35, 30), (9, 30, 35), (30, 4, 29), (36, 31, 9), (31, 36, 22), (10, 22, 36), (22, 5, 31), (38, 6, 32), (32, 37, 38), (11, 38, 37), (37, 32, 10), (39, 7, 33), (33, 38, 39), (11, 39, 38), (38, 33, 6), (40, 8, 34), (34, 39, 40), (11, 40, 39), (39, 34, 7), (41, 9, 35), (35, 40, 41), (11, 41, 40), (40, 35, 8), (37, 10, 36), (36, 41, 37), (11, 37, 41), (41, 36, 9), (56, 54, 43), (54, 56, 55), (44, 55, 56), (55, 42, 54), (58, 43, 54), (54, 57, 58), (47, 58, 57), (54, 42, 57), (60, 55, 44), (55, 60, 59), (45, 59, 60), (59, 42, 55), (62, 59, 45), (59, 62, 61), (46, 61, 62), (61, 42, 59), (63, 61, 46), (61, 63, 57), (47, 57, 63), (57, 42, 61), (65, 43, 58), (58, 64, 65), (52, 65, 64), (64, 58, 47), (67, 44, 56), (56, 66, 67), (48, 67, 66), (66, 56, 43), (69, 45, 60), (60, 68, 69), (49, 69, 68), (68, 60, 44), (71, 46, 62), (62, 70, 71), (50, 71, 70), (70, 62, 45), (73, 47, 63), (63, 72, 73), (51, 73, 72), (72, 63, 46), (74, 65, 52), (65, 74, 66), (48, 66, 74), (66, 43, 65), (75, 67, 48), (67, 75, 68), (49, 68, 75), (68, 44, 67), (76, 69, 49), (69, 76, 70), (50, 70, 76), (70, 45, 69), (77, 71, 50), (71, 77, 72), (51, 72, 77), (72, 46, 71), (78, 73, 51), (73, 78, 64), (52, 64, 78), (64, 47, 73), (80, 48, 74), (74, 79, 80), (53, 80, 79), (79, 74, 52), (81, 49, 75), (75, 80, 81), (53, 81, 80), (80, 75, 48), (82, 50, 76), (76, 81, 82), (53, 82, 81), (81, 76, 49), (83, 51, 77), (77, 82, 83), (53, 83, 82), (82, 77, 50), (79, 52, 78), (78, 83, 79), (53, 79, 83), (83, 78, 51)])
me_sphere_005.polygons.foreach_set('use_smooth', [True] * 160)
me_sphere_005.materials.append(mat_springgreen)
me_sphere_005.use_remesh_preserve_volume = False
me_sphere_005.use_remesh_preserve_attributes = False
me_sphere_005.use_mirror_vertex_groups = False
me_sphere_005.update()
me_sphere_004 = bpy.data.meshes.new('Sphere.004')
me_sphere_004.from_pydata([(0.0, 0.0, -1.0), (0.7236, -0.5257, -0.4472), (-0.2764, -0.8506, -0.4472), (-0.8944, 0.0, -0.4472), (-0.2764, 0.8506, -0.4472), (0.7236, 0.5257, -0.4472), (0.2764, -0.8506, 0.4472), (-0.7236, -0.5257, 0.4472), (-0.7236, 0.5257, 0.4472), (0.2764, 0.8506, 0.4472), (0.8944, 0.0, 0.4472), (0.0, 0.0, 1.0), (0.4253, -0.309, -0.8507), (-0.1625, -0.5, -0.8507), (0.2629, -0.809, -0.5257), (0.4253, 0.309, -0.8507), (0.8506, 0.0, -0.5257), (-0.5257, 0.0, -0.8507), (-0.6882, -0.5, -0.5257), (-0.1625, 0.5, -0.8507), (-0.6882, 0.5, -0.5257), (0.2629, 0.809, -0.5257), (0.9511, 0.309, 0.0), (0.9511, -0.309, 0.0), (0.5878, -0.809, 0.0), (0.0, -1.0, 0.0), (-0.5878, -0.809, 0.0), (-0.9511, -0.309, 0.0), (-0.9511, 0.309, 0.0), (-0.5878, 0.809, 0.0), (0.0, 1.0, 0.0), (0.5878, 0.809, 0.0), (0.6882, -0.5, 0.5257), (-0.2629, -0.809, 0.5257), (-0.8506, 0.0, 0.5257), (-0.2629, 0.809, 0.5257), (0.6882, 0.5, 0.5257), (0.5257, 0.0, 0.8507), (0.1625, -0.5, 0.8507), (-0.4253, -0.309, 0.8507), (-0.4253, 0.309, 0.8507), (0.1625, 0.5, 0.8507)], [], [(14, 12, 1), (12, 14, 13), (2, 13, 14), (13, 0, 12), (16, 1, 12), (12, 15, 16), (5, 16, 15), (12, 0, 15), (18, 13, 2), (13, 18, 17), (3, 17, 18), (17, 0, 13), (20, 17, 3), (17, 20, 19), (4, 19, 20), (19, 0, 17), (21, 19, 4), (19, 21, 15), (5, 15, 21), (15, 0, 19), (23, 1, 16), (16, 22, 23), (10, 23, 22), (22, 16, 5), (25, 2, 14), (14, 24, 25), (6, 25, 24), (24, 14, 1), (27, 3, 18), (18, 26, 27), (7, 27, 26), (26, 18, 2), (29, 4, 20), (20, 28, 29), (8, 29, 28), (28, 20, 3), (31, 5, 21), (21, 30, 31), (9, 31, 30), (30, 21, 4), (32, 23, 10), (23, 32, 24), (6, 24, 32), (24, 1, 23), (33, 25, 6), (25, 33, 26), (7, 26, 33), (26, 2, 25), (34, 27, 7), (27, 34, 28), (8, 28, 34), (28, 3, 27), (35, 29, 8), (29, 35, 30), (9, 30, 35), (30, 4, 29), (36, 31, 9), (31, 36, 22), (10, 22, 36), (22, 5, 31), (38, 6, 32), (32, 37, 38), (11, 38, 37), (37, 32, 10), (39, 7, 33), (33, 38, 39), (11, 39, 38), (38, 33, 6), (40, 8, 34), (34, 39, 40), (11, 40, 39), (39, 34, 7), (41, 9, 35), (35, 40, 41), (11, 41, 40), (40, 35, 8), (37, 10, 36), (36, 41, 37), (11, 37, 41), (41, 36, 9)])
me_sphere_004.polygons.foreach_set('use_smooth', [True] * 80)
me_sphere_004.materials.append(mat_springgreen)
me_sphere_004.use_remesh_preserve_volume = False
me_sphere_004.use_remesh_preserve_attributes = False
me_sphere_004.use_mirror_vertex_groups = False
me_sphere_004.update()
me_sphere_003 = bpy.data.meshes.new('Sphere.003')
me_sphere_003.from_pydata([(0.0, 0.0, -1.0), (0.7236, -0.5257, -0.4472), (-0.2764, -0.8506, -0.4472), (-0.8944, 0.0, -0.4472), (-0.2764, 0.8506, -0.4472), (0.7236, 0.5257, -0.4472), (0.2764, -0.8506, 0.4472), (-0.7236, -0.5257, 0.4472), (-0.7236, 0.5257, 0.4472), (0.2764, 0.8506, 0.4472), (0.8944, 0.0, 0.4472), (0.0, 0.0, 1.0), (0.4253, -0.309, -0.8507), (-0.1625, -0.5, -0.8507), (0.2629, -0.809, -0.5257), (0.4253, 0.309, -0.8507), (0.8506, 0.0, -0.5257), (-0.5257, 0.0, -0.8507), (-0.6882, -0.5, -0.5257), (-0.1625, 0.5, -0.8507), (-0.6882, 0.5, -0.5257), (0.2629, 0.809, -0.5257), (0.9511, 0.309, 0.0), (0.9511, -0.309, 0.0), (0.5878, -0.809, 0.0), (0.0, -1.0, 0.0), (-0.5878, -0.809, 0.0), (-0.9511, -0.309, 0.0), (-0.9511, 0.309, 0.0), (-0.5878, 0.809, 0.0), (0.0, 1.0, 0.0), (0.5878, 0.809, 0.0), (0.6882, -0.5, 0.5257), (-0.2629, -0.809, 0.5257), (-0.8506, 0.0, 0.5257), (-0.2629, 0.809, 0.5257), (0.6882, 0.5, 0.5257), (0.5257, 0.0, 0.8507), (0.1625, -0.5, 0.8507), (-0.4253, -0.309, 0.8507), (-0.4253, 0.309, 0.8507), (0.1625, 0.5, 0.8507)], [], [(14, 12, 1), (12, 14, 13), (2, 13, 14), (13, 0, 12), (16, 1, 12), (12, 15, 16), (5, 16, 15), (12, 0, 15), (18, 13, 2), (13, 18, 17), (3, 17, 18), (17, 0, 13), (20, 17, 3), (17, 20, 19), (4, 19, 20), (19, 0, 17), (21, 19, 4), (19, 21, 15), (5, 15, 21), (15, 0, 19), (23, 1, 16), (16, 22, 23), (10, 23, 22), (22, 16, 5), (25, 2, 14), (14, 24, 25), (6, 25, 24), (24, 14, 1), (27, 3, 18), (18, 26, 27), (7, 27, 26), (26, 18, 2), (29, 4, 20), (20, 28, 29), (8, 29, 28), (28, 20, 3), (31, 5, 21), (21, 30, 31), (9, 31, 30), (30, 21, 4), (32, 23, 10), (23, 32, 24), (6, 24, 32), (24, 1, 23), (33, 25, 6), (25, 33, 26), (7, 26, 33), (26, 2, 25), (34, 27, 7), (27, 34, 28), (8, 28, 34), (28, 3, 27), (35, 29, 8), (29, 35, 30), (9, 30, 35), (30, 4, 29), (36, 31, 9), (31, 36, 22), (10, 22, 36), (22, 5, 31), (38, 6, 32), (32, 37, 38), (11, 38, 37), (37, 32, 10), (39, 7, 33), (33, 38, 39), (11, 39, 38), (38, 33, 6), (40, 8, 34), (34, 39, 40), (11, 40, 39), (39, 34, 7), (41, 9, 35), (35, 40, 41), (11, 41, 40), (40, 35, 8), (37, 10, 36), (36, 41, 37), (11, 37, 41), (41, 36, 9)])
me_sphere_003.polygons.foreach_set('use_smooth', [True] * 80)
me_sphere_003.materials.append(mat_springgreen)
me_sphere_003.use_remesh_preserve_volume = False
me_sphere_003.use_remesh_preserve_attributes = False
me_sphere_003.use_mirror_vertex_groups = False
me_sphere_003.update()
me_plane_001 = bpy.data.meshes.new('Plane.001')
me_plane_001.from_pydata([(0.3925, 0.2537, 1.401), (0.3925, -1.512, 1.122), (-0.3925, -1.512, 1.122), (-0.3746, 0.2537, 1.426), (2.086e-08, -1.512, 1.122), (0.3925, -0.707, 1.558), (1.144e-07, 0.2537, 1.473), (-0.3746, -0.707, 1.583), (6.765e-08, -0.707, 1.63), (0.6803, -1.873, 0.6678), (0.5747, -1.873, 0.6678), (0.4691, -1.873, 0.6678), (0.468, -1.841, 0.6017), (0.5736, -1.841, 0.6017), (0.6792, -1.841, 0.6017), (-0.001099, -0.6752, 1.564), (-0.3757, -0.6752, 1.517), (-0.001099, 0.2855, 1.407), (0.3914, -0.6752, 1.492), (-0.001099, -1.48, 1.056), (-0.3757, 0.2855, 1.36), (-0.3936, -1.48, 1.056), (0.3914, -1.48, 1.056), (0.3914, 0.2855, 1.335), (0.6843, -1.841, 0.6321), (0.5837, -1.848, 0.6006), (0.4831, -1.854, 0.5691), (0.4641, -1.873, 0.6374), (0.5647, -1.867, 0.6689), (0.6653, -1.86, 0.7004), (0.5802, -1.934, 0.6134), (0.5853, -1.933, 0.615), (0.5904, -1.933, 0.6166), (0.5894, -1.934, 0.62), (0.5843, -1.934, 0.6184), (0.5793, -1.934, 0.6168)], [], [(6, 3, 7, 8), (0, 6, 8, 5), (8, 7, 2, 4), (5, 8, 4, 1), (1, 4, 10, 9), (4, 2, 11, 10), (11, 2, 21, 12), (1, 9, 14, 22), (7, 3, 20, 16), (2, 7, 16, 21), (3, 6, 17, 20), (6, 0, 23, 17), (5, 1, 22, 18), (0, 5, 18, 23), (16, 20, 17, 15), (15, 17, 23, 18), (21, 16, 15, 19), (19, 15, 18, 22), (13, 19, 22, 14), (12, 21, 19, 13), (13, 14, 24, 25), (14, 9, 29, 24), (12, 13, 25, 26), (11, 12, 26, 27), (10, 11, 27, 28), (9, 10, 28, 29), (29, 28, 31, 30), (28, 27, 32, 31), (27, 26, 33, 32), (26, 25, 34, 33), (24, 29, 30, 35), (25, 24, 35, 34), (31, 32, 33, 34), (30, 31, 34, 35)])
me_plane_001.polygons.foreach_set('use_smooth', [True] * 34)
me_plane_001.materials.append(mat_yellow)
me_plane_001.use_remesh_preserve_volume = False
me_plane_001.use_remesh_preserve_attributes = False
me_plane_001.use_mirror_vertex_groups = False
me_plane_001.update()
me_sphere = bpy.data.meshes.new('Sphere')
me_sphere.from_pydata([(-3.421, -2.097e-09, -1.0), (-2.697, -0.5257, -0.4472), (-3.697, -0.8506, -0.4472), (-4.315, -2.097e-09, -0.4472), (-3.697, 0.8506, -0.4472), (-2.697, 0.5257, -0.4472), (-3.144, -0.8506, 0.4472), (-4.144, -0.5257, 0.4472), (-4.144, 0.5257, 0.4472), (-3.144, 0.8506, 0.4472), (-2.526, -2.097e-09, 0.4472), (-3.421, -2.097e-09, 1.0), (-2.995, -0.309, -0.8507), (-3.583, -0.5, -0.8507), (-3.158, -0.809, -0.5257), (-2.995, 0.309, -0.8507), (-2.57, -2.097e-09, -0.5257), (-3.946, -2.097e-09, -0.8507), (-4.109, -0.5, -0.5257), (-3.583, 0.5, -0.8507), (-4.109, 0.5, -0.5257), (-3.158, 0.809, -0.5257), (-2.47, 0.309, -2.471e-07), (-2.47, -0.309, -2.904e-07), (-2.833, -0.809, -3.255e-07), (-3.421, -1.0, -3.389e-07), (-4.008, -0.809, -3.255e-07), (-4.372, -0.309, -2.904e-07), (-4.372, 0.309, -2.471e-07), (-4.008, 0.809, -2.121e-07), (-3.421, 1.0, -1.987e-07), (-2.833, 0.809, -2.121e-07), (-2.732, -0.5, 0.5257), (-3.683, -0.809, 0.5257), (-4.271, -2.097e-09, 0.5257), (-3.683, 0.809, 0.5257), (-2.732, 0.5, 0.5257), (-2.895, -2.097e-09, 0.8507), (-3.258, -0.5, 0.8507), (-3.846, -0.309, 0.8507), (-3.846, 0.309, 0.8507), (-3.258, 0.5, 0.8507), (0.0, 0.0, -1.0), (0.7236, -0.5257, -0.4472), (-0.2764, -0.8506, -0.4472), (-0.8944, 0.0, -0.4472), (-0.2764, 0.8506, -0.4472), (0.7236, 0.5257, -0.4472), (0.2764, -0.8506, 0.4472), (-0.7236, -0.5257, 0.4472), (-0.7236, 0.5257, 0.4472), (0.2764, 0.8506, 0.4472), (0.8944, 0.0, 0.4472), (0.0, 0.0, 1.0), (0.4253, -0.309, -0.8507), (-0.1625, -0.5, -0.8507), (0.2629, -0.809, -0.5257), (0.4253, 0.309, -0.8507), (0.8506, 0.0, -0.5257), (-0.5257, 0.0, -0.8507), (-0.6882, -0.5, -0.5257), (-0.1625, 0.5, -0.8507), (-0.6882, 0.5, -0.5257), (0.2629, 0.809, -0.5257), (0.9511, 0.309, 0.0), (0.9511, -0.309, 0.0), (0.5878, -0.809, 0.0), (0.0, -1.0, 0.0), (-0.5878, -0.809, 0.0), (-0.9511, -0.309, 0.0), (-0.9511, 0.309, 0.0), (-0.5878, 0.809, 0.0), (0.0, 1.0, 0.0), (0.5878, 0.809, 0.0), (0.6882, -0.5, 0.5257), (-0.2629, -0.809, 0.5257), (-0.8506, 0.0, 0.5257), (-0.2629, 0.809, 0.5257), (0.6882, 0.5, 0.5257), (0.5257, 0.0, 0.8507), (0.1625, -0.5, 0.8507), (-0.4253, -0.309, 0.8507), (-0.4253, 0.309, 0.8507), (0.1625, 0.5, 0.8507)], [], [(14, 12, 1), (12, 14, 13), (2, 13, 14), (13, 0, 12), (16, 1, 12), (12, 15, 16), (5, 16, 15), (12, 0, 15), (18, 13, 2), (13, 18, 17), (3, 17, 18), (17, 0, 13), (20, 17, 3), (17, 20, 19), (4, 19, 20), (19, 0, 17), (21, 19, 4), (19, 21, 15), (5, 15, 21), (15, 0, 19), (23, 1, 16), (16, 22, 23), (10, 23, 22), (22, 16, 5), (25, 2, 14), (14, 24, 25), (6, 25, 24), (24, 14, 1), (27, 3, 18), (18, 26, 27), (7, 27, 26), (26, 18, 2), (29, 4, 20), (20, 28, 29), (8, 29, 28), (28, 20, 3), (31, 5, 21), (21, 30, 31), (9, 31, 30), (30, 21, 4), (32, 23, 10), (23, 32, 24), (6, 24, 32), (24, 1, 23), (33, 25, 6), (25, 33, 26), (7, 26, 33), (26, 2, 25), (34, 27, 7), (27, 34, 28), (8, 28, 34), (28, 3, 27), (35, 29, 8), (29, 35, 30), (9, 30, 35), (30, 4, 29), (36, 31, 9), (31, 36, 22), (10, 22, 36), (22, 5, 31), (38, 6, 32), (32, 37, 38), (11, 38, 37), (37, 32, 10), (39, 7, 33), (33, 38, 39), (11, 39, 38), (38, 33, 6), (40, 8, 34), (34, 39, 40), (11, 40, 39), (39, 34, 7), (41, 9, 35), (35, 40, 41), (11, 41, 40), (40, 35, 8), (37, 10, 36), (36, 41, 37), (11, 37, 41), (41, 36, 9), (56, 54, 43), (54, 56, 55), (44, 55, 56), (55, 42, 54), (58, 43, 54), (54, 57, 58), (47, 58, 57), (54, 42, 57), (60, 55, 44), (55, 60, 59), (45, 59, 60), (59, 42, 55), (62, 59, 45), (59, 62, 61), (46, 61, 62), (61, 42, 59), (63, 61, 46), (61, 63, 57), (47, 57, 63), (57, 42, 61), (65, 43, 58), (58, 64, 65), (52, 65, 64), (64, 58, 47), (67, 44, 56), (56, 66, 67), (48, 67, 66), (66, 56, 43), (69, 45, 60), (60, 68, 69), (49, 69, 68), (68, 60, 44), (71, 46, 62), (62, 70, 71), (50, 71, 70), (70, 62, 45), (73, 47, 63), (63, 72, 73), (51, 73, 72), (72, 63, 46), (74, 65, 52), (65, 74, 66), (48, 66, 74), (66, 43, 65), (75, 67, 48), (67, 75, 68), (49, 68, 75), (68, 44, 67), (76, 69, 49), (69, 76, 70), (50, 70, 76), (70, 45, 69), (77, 71, 50), (71, 77, 72), (51, 72, 77), (72, 46, 71), (78, 73, 51), (73, 78, 64), (52, 64, 78), (64, 47, 73), (80, 48, 74), (74, 79, 80), (53, 80, 79), (79, 74, 52), (81, 49, 75), (75, 80, 81), (53, 81, 80), (80, 75, 48), (82, 50, 76), (76, 81, 82), (53, 82, 81), (81, 76, 49), (83, 51, 77), (77, 82, 83), (53, 83, 82), (82, 77, 50), (79, 52, 78), (78, 83, 79), (53, 79, 83), (83, 78, 51)])
me_sphere.polygons.foreach_set('use_smooth', [True] * 160)
me_sphere.materials.append(mat_springgreen)
me_sphere.use_remesh_preserve_volume = False
me_sphere.use_remesh_preserve_attributes = False
me_sphere.use_mirror_vertex_groups = False
me_sphere.update()

# ---- objects
ob_camera = bpy.data.objects.new('Camera', cam_camera)
ob_plane_001 = bpy.data.objects.new('Plane.001', me_plane_003)
ob_cube_002 = bpy.data.objects.new('Cube.002', me_cube_002)
ob_sphere = bpy.data.objects.new('Sphere', me_sphere_006)
ob_cube_001 = bpy.data.objects.new('Cube.001', me_cube_001)
ob_cube = bpy.data.objects.new('Cube', me_cube)
ob_kitaman_005 = bpy.data.objects.new('Kitaman.005', me_body_006)
ob_kitawoman = bpy.data.objects.new('Kitawoman', me_body_001)
ob_nose = bpy.data.objects.new('Nose', me_sphere_002)
ob_plane = bpy.data.objects.new('Plane', me_plane)
ob_kitaman = bpy.data.objects.new('Kitaman', me_body)
ob_hair_001 = bpy.data.objects.new('Hair.001', me_plane_002)
ob_eyes_001 = bpy.data.objects.new('Eyes.001', me_sphere_005)
ob_lefteye_001 = bpy.data.objects.new('LeftEye.001', me_sphere_004)
ob_righteye_001 = bpy.data.objects.new('RightEye.001', me_sphere_003)
ob_hair = bpy.data.objects.new('Hair', me_plane_001)
ob_eyes = bpy.data.objects.new('Eyes', me_sphere)

# ---- transforms, parenting, visibility, modifiers, constraints
ob_camera.location = (-8.152, -16.45, 4.49)
ob_camera.rotation_euler = (1.403, 1.096e-06, -0.4172)
ob_camera.scale = (1.0, 1.0, 1.0)
ob_camera.lineart.crease_threshold = 0.0
ob_plane_001.location = (-0.07965, -0.1898, 15.32)
ob_plane_001.scale = (10.73, 10.73, 10.73)
ob_plane_001.lineart.crease_threshold = 0.0
ob_cube_002.location = (4.264, -1.154, 0.159)
ob_cube_002.scale = (0.1573, 0.3187, 0.3187)
ob_cube_002.lock_rotations_4d = False
ob_cube_002.empty_display_type = 'ARROWS'
ob_cube_002.hide_viewport = True
ob_cube_002.hide_select = True
ob_cube_002.hide_render = True
ob_cube_002.lineart.crease_threshold = 0.0
_m = ob_cube_002.modifiers.new('Subsurf', 'SUBSURF')
_m.uv_smooth = 'PRESERVE_CORNERS'
_m.quality = 2
_m.levels = 2
_m.show_only_control_edges = False
ob_sphere.location = (-4.307, 0.1376, 2.838)
ob_sphere.scale = (0.3046, 0.3046, 0.3046)
ob_sphere.lock_rotations_4d = False
ob_sphere.empty_display_type = 'ARROWS'
ob_sphere.lineart.crease_threshold = 0.0
_m = ob_sphere.modifiers.new('Subsurf', 'SUBSURF')
_m.uv_smooth = 'PRESERVE_CORNERS'
_m.quality = 2
_m.levels = 2
_m.show_only_control_edges = False
ob_cube_001.location = (-4.352, -1.481, 0.159)
ob_cube_001.scale = (0.1573, 0.3187, 0.3187)
ob_cube_001.lock_rotations_4d = False
ob_cube_001.empty_display_type = 'ARROWS'
ob_cube_001.hide_viewport = True
ob_cube_001.hide_select = True
ob_cube_001.hide_render = True
ob_cube_001.lineart.crease_threshold = 0.0
_m = ob_cube_001.modifiers.new('Subsurf', 'SUBSURF')
_m.uv_smooth = 'PRESERVE_CORNERS'
_m.quality = 2
_m.levels = 2
_m.show_only_control_edges = False
ob_cube.location = (-0.04438, -1.481, 0.159)
ob_cube.scale = (0.1573, 0.3187, 0.3187)
ob_cube.lock_rotations_4d = False
ob_cube.empty_display_type = 'ARROWS'
ob_cube.hide_viewport = True
ob_cube.hide_select = True
ob_cube.hide_render = True
ob_cube.lineart.crease_threshold = 0.0
_m = ob_cube.modifiers.new('Subsurf', 'SUBSURF')
_m.uv_smooth = 'PRESERVE_CORNERS'
_m.quality = 2
_m.levels = 2
_m.show_only_control_edges = False
ob_kitaman_005.location = (4.248, -0.1325, -0.5811)
ob_kitaman_005.rotation_euler = (1.571, -0.0, -0.0)
ob_kitaman_005.scale = (0.8471, 0.8471, 0.8471)
ob_kitaman_005.lock_rotations_4d = False
ob_kitaman_005.empty_display_type = 'ARROWS'
ob_kitaman_005.color = (0.0, 0.0, 0.0, 1.0)
ob_kitaman_005.lineart.crease_threshold = 0.0
_m = ob_kitaman_005.modifiers.new('Boolean', 'BOOLEAN')
_m.object = ob_cube_002
_m.solver = 'FAST'
_m = ob_kitaman_005.modifiers.new('Subsurf', 'SUBSURF')
_m.uv_smooth = 'PRESERVE_CORNERS'
_m.levels = 4
_m.render_levels = 4
ob_kitawoman.location = (-4.125, -0.009181, 1.018)
ob_kitawoman.rotation_euler = (1.571, -0.0, -0.0)
ob_kitawoman.scale = (0.8471, 0.8471, 0.8471)
ob_kitawoman.lock_rotations_4d = False
ob_kitawoman.empty_display_type = 'ARROWS'
ob_kitawoman.color = (0.0, 0.0, 0.0, 1.0)
ob_kitawoman.lineart.crease_threshold = 0.0
_m = ob_kitawoman.modifiers.new('Boolean', 'BOOLEAN')
_m.object = ob_cube_001
_m.solver = 'FAST'
_m = ob_kitawoman.modifiers.new('Subsurf', 'SUBSURF')
_m.uv_smooth = 'PRESERVE_CORNERS'
_m.levels = 4
_m.render_levels = 4
ob_nose.location = (0.009069, -1.514, 0.5692)
ob_nose.scale = (-0.2191, 0.2939, -0.3859)
ob_nose.lock_rotations_4d = False
ob_nose.empty_display_type = 'ARROWS'
ob_nose.color = (0.0, 0.0, 0.0, 1.0)
ob_nose.hide_viewport = True
ob_nose.hide_select = True
ob_nose.hide_render = True
ob_nose.lineart.crease_threshold = 0.0
_m = ob_nose.modifiers.new('Subsurf', 'SUBSURF')
_m.uv_smooth = 'PRESERVE_CORNERS'
_m.quality = 2
_m.levels = 2
_m.show_only_control_edges = False
_m = ob_nose.modifiers.new('Auto Smooth', 'NODES')
_m.node_group = ng_auto_smooth
_gi = [s.identifier for s in ng_auto_smooth.interface.items_tree if s.item_type == 'SOCKET' and s.in_out == 'INPUT']
_m[_gi[1]] = 0.5236  # Angle
ob_plane.location = (1.376, -1.58, -2.932)
ob_plane.scale = (-5.511, -5.511, -5.511)
ob_plane.lock_rotations_4d = False
ob_plane.empty_display_type = 'ARROWS'
ob_plane.color = (0.0, 0.0, 0.0, 1.0)
ob_plane.lineart.crease_threshold = 0.0
ob_kitaman.location = (0.0, 0.0, -0.5811)
ob_kitaman.rotation_euler = (1.571, -0.0, -0.0)
ob_kitaman.scale = (0.8471, 0.8471, 0.8471)
ob_kitaman.lock_rotations_4d = False
ob_kitaman.empty_display_type = 'ARROWS'
ob_kitaman.color = (0.0, 0.0, 0.0, 1.0)
ob_kitaman.lineart.crease_threshold = 0.0
_m = ob_kitaman.modifiers.new('Boolean', 'BOOLEAN')
_m.object = ob_cube
_m.solver = 'FAST'
_m = ob_kitaman.modifiers.new('Subsurf', 'SUBSURF')
_m.uv_smooth = 'PRESERVE_CORNERS'
_m.levels = 4
_m.render_levels = 4
ob_hair_001.parent = ob_kitaman
ob_hair_001.matrix_parent_inverse = Matrix(((1.18, 0.0, 0.0, 0.0), (0.0, 8.912e-08, 1.18, 0.6859), (0.0, -1.18, 8.912e-08, 5.179e-08), (0.0, 0.0, 0.0, 1.0)))
ob_hair_001.location = (4.241, 0.2701, 1.322)
ob_hair_001.lock_rotations_4d = False
ob_hair_001.empty_display_type = 'ARROWS'
ob_hair_001.color = (0.0, 0.0, 0.0, 1.0)
ob_hair_001.lineart.crease_threshold = 0.0
_m = ob_hair_001.modifiers.new('Subsurf', 'SUBSURF')
_m.uv_smooth = 'PRESERVE_CORNERS'
_m.levels = 3
_m.render_levels = 3
ob_eyes_001.parent = ob_kitaman
ob_eyes_001.matrix_parent_inverse = Matrix(((1.18, 0.0, 0.0, 0.0), (0.0, 8.912e-08, 1.18, 0.6859), (0.0, -1.18, 8.912e-08, 5.179e-08), (0.0, 0.0, 0.0, 1.0)))
ob_eyes_001.location = (4.824, -1.4, 1.156)
ob_eyes_001.scale = (0.2939, 0.2939, 0.2939)
ob_eyes_001.lock_rotations_4d = False
ob_eyes_001.empty_display_type = 'ARROWS'
ob_eyes_001.color = (0.0, 0.0, 0.0, 1.0)
ob_eyes_001.show_bounds = True
ob_eyes_001.display_bounds_type = 'SPHERE'
ob_eyes_001.lineart.crease_threshold = 0.0
_m = ob_eyes_001.modifiers.new('Subsurf', 'SUBSURF')
_m.uv_smooth = 'PRESERVE_CORNERS'
_m.quality = 2
_m.levels = 2
_m.show_only_control_edges = False
_m = ob_eyes_001.modifiers.new('Auto Smooth', 'NODES')
_m.node_group = ng_auto_smooth
_gi = [s.identifier for s in ng_auto_smooth.interface.items_tree if s.item_type == 'SOCKET' and s.in_out == 'INPUT']
_m[_gi[1]] = 0.5236  # Angle
ob_lefteye_001.parent = ob_kitaman
ob_lefteye_001.matrix_parent_inverse = Matrix(((1.18, 0.0, 0.0, 0.0), (0.0, 8.912e-08, 1.18, 0.6859), (0.0, -1.18, 8.912e-08, 5.179e-08), (0.0, 0.0, 0.0, 1.0)))
ob_lefteye_001.location = (-3.884, -1.514, 1.156)
ob_lefteye_001.scale = (0.2939, 0.2939, 0.2939)
ob_lefteye_001.lock_rotations_4d = False
ob_lefteye_001.empty_display_type = 'ARROWS'
ob_lefteye_001.color = (0.0, 0.0, 0.0, 1.0)
ob_lefteye_001.show_bounds = True
ob_lefteye_001.display_bounds_type = 'SPHERE'
ob_lefteye_001.lineart.crease_threshold = 0.0
_m = ob_lefteye_001.modifiers.new('Subsurf', 'SUBSURF')
_m.uv_smooth = 'PRESERVE_CORNERS'
_m.quality = 2
_m.levels = 2
_m.show_only_control_edges = False
_m = ob_lefteye_001.modifiers.new('Auto Smooth', 'NODES')
_m.node_group = ng_auto_smooth
_gi = [s.identifier for s in ng_auto_smooth.interface.items_tree if s.item_type == 'SOCKET' and s.in_out == 'INPUT']
_m[_gi[1]] = 0.5236  # Angle
ob_righteye_001.parent = ob_kitaman
ob_righteye_001.matrix_parent_inverse = Matrix(((1.18, 0.0, 0.0, 0.0), (0.0, 8.912e-08, 1.18, 0.6859), (0.0, -1.18, 8.912e-08, 5.179e-08), (0.0, 0.0, 0.0, 1.0)))
ob_righteye_001.location = (-4.89, -1.514, 1.156)
ob_righteye_001.scale = (0.2939, 0.2939, 0.2939)
ob_righteye_001.lock_rotations_4d = False
ob_righteye_001.empty_display_type = 'ARROWS'
ob_righteye_001.color = (0.0, 0.0, 0.0, 1.0)
ob_righteye_001.lineart.crease_threshold = 0.0
_m = ob_righteye_001.modifiers.new('Subsurf', 'SUBSURF')
_m.uv_smooth = 'PRESERVE_CORNERS'
_m.quality = 2
_m.levels = 2
_m.show_only_control_edges = False
_m = ob_righteye_001.modifiers.new('Auto Smooth', 'NODES')
_m.node_group = ng_auto_smooth
_gi = [s.identifier for s in ng_auto_smooth.interface.items_tree if s.item_type == 'SOCKET' and s.in_out == 'INPUT']
_m[_gi[1]] = 0.5236  # Angle
ob_hair.parent = ob_kitaman
ob_hair.matrix_parent_inverse = Matrix(((1.18, 0.0, 0.0, 0.0), (0.0, 8.912e-08, 1.18, 0.6859), (0.0, -1.18, 8.912e-08, 5.179e-08), (0.0, 0.0, 0.0, 1.0)))
ob_hair.location = (0.03108, 0.3126, 1.195)
ob_hair.lock_rotations_4d = False
ob_hair.empty_display_type = 'ARROWS'
ob_hair.color = (0.0, 0.0, 0.0, 1.0)
ob_hair.lineart.crease_threshold = 0.0
_m = ob_hair.modifiers.new('Subsurf', 'SUBSURF')
_m.uv_smooth = 'PRESERVE_CORNERS'
_m.levels = 3
_m.render_levels = 3
ob_eyes.parent = ob_kitaman
ob_eyes.matrix_parent_inverse = Matrix(((1.18, 0.0, 0.0, 0.0), (0.0, 8.912e-08, 1.18, 0.6859), (0.0, -1.18, 8.912e-08, 5.179e-08), (0.0, 0.0, 0.0, 1.0)))
ob_eyes.location = (0.5327, -1.514, 1.156)
ob_eyes.scale = (0.2939, 0.2939, 0.2939)
ob_eyes.lock_rotations_4d = False
ob_eyes.empty_display_type = 'ARROWS'
ob_eyes.color = (0.0, 0.0, 0.0, 1.0)
ob_eyes.show_bounds = True
ob_eyes.display_bounds_type = 'SPHERE'
ob_eyes.lineart.crease_threshold = 0.0
_m = ob_eyes.modifiers.new('Subsurf', 'SUBSURF')
_m.uv_smooth = 'PRESERVE_CORNERS'
_m.quality = 2
_m.levels = 2
_m.show_only_control_edges = False
_m = ob_eyes.modifiers.new('Auto Smooth', 'NODES')
_m.node_group = ng_auto_smooth
_gi = [s.identifier for s in ng_auto_smooth.interface.items_tree if s.item_type == 'SOCKET' and s.in_out == 'INPUT']
_m[_gi[1]] = 0.5236  # Angle

# ---- collection membership
col_collection_1.objects.link(ob_camera)
col_collection_1.objects.link(ob_plane_001)
col_collection_1.objects.link(ob_cube_002)
col_collection_1.objects.link(ob_sphere)
col_collection_1.objects.link(ob_cube_001)
col_collection_1.objects.link(ob_cube)
col_collection_1.objects.link(ob_kitaman_005)
col_collection_1.objects.link(ob_kitawoman)
col_collection_1.objects.link(ob_nose)
col_collection_1.objects.link(ob_plane)
col_collection_1.objects.link(ob_kitaman)
col_collection_1.objects.link(ob_hair_001)
col_collection_1.objects.link(ob_eyes_001)
col_collection_1.objects.link(ob_lefteye_001)
col_collection_1.objects.link(ob_righteye_001)
col_collection_1.objects.link(ob_hair)
col_collection_1.objects.link(ob_eyes)

# ---- scene / render settings (as saved in the file)
scene.camera = ob_camera
scene.frame_start = 1; scene.frame_end = 250; scene.frame_set(1)
scene.render.engine = 'CYCLES'
scene.render.image_settings.color_mode = 'RGB'
scene.render.image_settings.compression = 100
scene.render.resolution_x = 800
scene.render.resolution_y = 600
scene.render.pixel_aspect_x = 100.0
scene.render.pixel_aspect_y = 100.0
scene.render.fps = 25
scene.render.dither_intensity = 0.0
scene.render.use_compositing = False
scene.render.use_sequencer = False
scene.render.bake_margin = 2
scene.render.bake_bias = 0.0
scene.render.use_stamp_time = False
scene.render.use_stamp_date = False
scene.render.use_stamp_frame = False
scene.render.use_stamp_camera = False
scene.render.use_stamp_scene = False
scene.render.use_stamp_filename = False
scene.render.use_stamp_render_time = False
scene.render.stamp_font_size = 0
scene.cycles.use_denoising = False
scene.cycles.samples = 1000
scene.cycles.sampling_pattern = 'TABULATED_SOBOL'
scene.cycles.light_sampling_threshold = 0.0
scene.cycles.use_adaptive_sampling = False
scene.cycles.use_light_tree = False
scene.cycles.blur_glossy = 0.0
scene.cycles.volume_bounces = 1
scene.cycles.pixel_filter_type = 'GAUSSIAN'
scene.cycles.sample_clamp_indirect = 0.0
scene.view_settings.view_transform = 'Raw'
bpy.context.view_layer.update()
